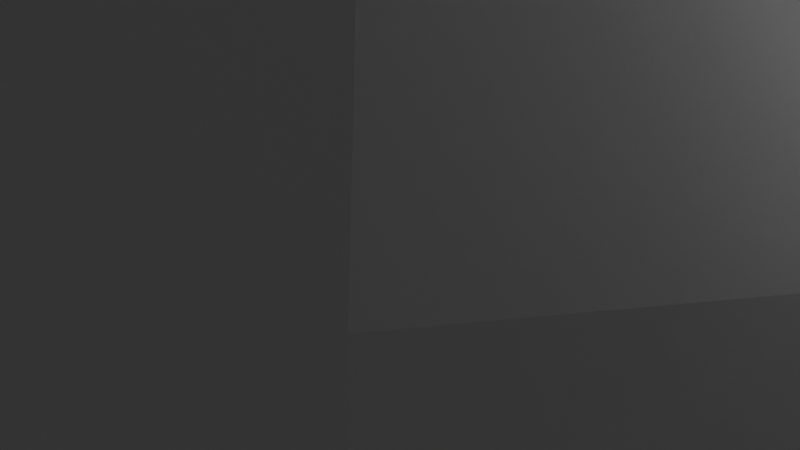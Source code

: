 # Source: 118652_autosave.blend  (saved by Blender 4.3.34; exported with 4.5.12 LTS)
import bpy
from mathutils import Matrix  # noqa: F401  (used for matrix-valued properties, if any)

bpy.ops.wm.read_factory_settings(use_empty=True)
scene = bpy.context.scene
scene.name = 'Scene'

# ---- collections
col_collection = bpy.data.collections.new('Collection'); scene.collection.children.link(col_collection)
col_reference = bpy.data.collections.new('reference'); scene.collection.children.link(col_reference)

# ---- world
world_world = bpy.data.worlds.new('World'); scene.world = world_world
world_world.use_nodes = True; world_world.node_tree.nodes.clear()
_N = world_world.node_tree.nodes; _L = world_world.node_tree.links
n0 = _N.new('ShaderNodeOutputWorld'); n0.name = 'World Output'; n0.location = (300, 300)
n1 = _N.new('ShaderNodeBackground'); n1.name = 'Background'; n1.location = (10, 300)
n1.inputs[0].default_value = (0.05088, 0.05088, 0.05088, 1.0)
_L.new(n1.outputs[0], n0.inputs[0])
n0.is_active_output = True
world_world.color = (0.05088, 0.05088, 0.05088)
world_world.sun_shadow_jitter_overblur = 0.0

# ---- cameras
cam_camera = bpy.data.cameras.new('Camera')
cam_camera.clip_end = 100.0
cam_camera.ortho_scale = 7.314

# ---- lights
light_light = bpy.data.lights.new('Light', 'POINT')
light_light.energy = 1000.0
light_light.shadow_soft_size = 0.1

# ---- meshes
me_sphere = bpy.data.meshes.new('Sphere')
me_sphere.from_pydata([(0.0, 4.95, 4.95), (0.0, 6.467, 2.679), (0.0, 7.0, 0.0), (0.0, 6.467, -2.679), (0.0, 2.679, -6.467), (1.025, 2.475, 6.467), (1.894, 4.573, 4.95), (2.475, 5.975, 2.679), (2.679, 6.467, 0.0), (2.475, 5.975, -2.679), (1.894, 4.573, -4.95), (1.025, 2.475, -6.467), (1.894, 1.894, 6.467), (3.5, 3.5, 4.95), (4.573, 4.573, 2.679), (4.95, 4.95, 0.0), (4.573, 4.573, -2.679), (3.5, 3.5, -4.95), (1.894, 1.894, -6.467), (2.475, 1.025, 6.467), (4.573, 1.894, 4.95), (5.975, 2.475, 2.679), (6.467, 2.679, 0.0), (5.975, 2.475, -2.679), (4.573, 1.894, -4.95), (2.475, 1.025, -6.467), (2.679, -3.576e-07, 6.467), (4.95, -7.153e-07, 4.95), (6.467, -1.192e-06, 2.679), (7.0, -1.192e-06, 0.0), (6.467, -1.192e-06, -2.679), (4.95, -7.153e-07, -4.95), (2.679, -3.576e-07, -6.467), (2.475, -1.025, 6.467), (4.573, -1.894, 4.95), (5.975, -2.475, 2.679), (6.467, -2.679, 0.0), (5.975, -2.475, -2.679), (4.573, -1.894, -4.95), (2.475, -1.025, -6.467), (1.894, -1.894, 6.467), (3.5, -3.5, 4.95), (4.573, -4.573, 2.679), (4.95, -4.95, 0.0), (4.573, -4.573, -2.679), (3.5, -3.5, -4.95), (1.894, -1.894, -6.467), (1.025, -2.475, 6.467), (1.894, -4.573, 4.95), (2.475, -5.975, 2.679), (2.679, -6.467, 0.0), (2.475, -5.975, -2.679), (1.894, -4.573, -4.95), (1.025, -2.475, -6.467), (-7.749e-07, -2.679, 6.467), (-1.669e-06, -4.95, 4.95), (-2.623e-06, -6.467, 2.679), (-2.623e-06, -7.0, 0.0), (-2.623e-06, -6.467, -2.679), (-1.669e-06, -4.95, -4.95), (-7.749e-07, -2.679, -6.467), (0.0, 0.0, -7.0), (0.0, 0.0, 7.0), (-1.025, -2.475, 6.467), (-1.894, -4.573, 4.95), (-2.475, -5.975, 2.679), (-2.679, -6.467, 0.0), (-2.475, -5.975, -2.679), (-1.894, -4.573, -4.95), (-1.025, -2.475, -6.467), (-1.894, -1.894, 6.467), (-3.5, -3.5, 4.95), (-4.573, -4.573, 2.679), (-4.95, -4.95, 0.0), (-4.573, -4.573, -2.679), (-3.5, -3.5, -4.95), (-1.894, -1.894, -6.467), (-2.475, -1.025, 6.467), (-4.573, -1.894, 4.95), (-5.975, -2.475, 2.679), (-6.467, -2.679, 0.0), (-5.975, -2.475, -2.679), (-4.573, -1.894, -4.95), (-2.475, -1.025, -6.467), (-2.679, 1.192e-06, 6.467), (-4.95, 2.503e-06, 4.95), (-6.467, 2.861e-06, 2.679), (-7.0, 3.338e-06, 0.0), (-6.467, 2.861e-06, -2.679), (-4.95, 2.503e-06, -4.95), (-2.679, 1.192e-06, -6.467), (-2.475, 1.025, 6.467), (-4.573, 1.894, 4.95), (-5.975, 2.475, 2.679), (-6.467, 2.679, 0.0), (-5.975, 2.475, -2.679), (-4.573, 1.894, -4.95), (-2.475, 1.025, -6.467), (-1.894, 1.894, 6.467), (-3.5, 3.5, 4.95), (-4.573, 4.573, 2.679), (-4.95, 4.95, 0.0), (-4.573, 4.573, -2.679), (-3.5, 3.5, -4.95), (-1.894, 1.894, -6.467), (-1.025, 2.475, 6.467), (-1.894, 4.573, 4.95), (-2.475, 5.975, 2.679), (-2.679, 6.467, 0.0), (-2.475, 5.975, -2.679), (-1.894, 4.573, -4.95), (-1.025, 2.475, -6.467), (1.49e-06, 2.679, 6.467), (3.099e-06, 4.95, -4.95)], [], [(61, 4, 11), (113, 3, 9, 10), (2, 1, 7, 8), (0, 112, 5, 6), (4, 113, 10, 11), (3, 2, 8, 9), (1, 0, 6, 7), (112, 62, 5), (6, 5, 12, 13), (11, 10, 17, 18), (9, 8, 15, 16), (7, 6, 13, 14), (5, 62, 12), (61, 11, 18), (10, 9, 16, 17), (8, 7, 14, 15), (18, 17, 24, 25), (16, 15, 22, 23), (14, 13, 20, 21), (12, 62, 19), (61, 18, 25), (17, 16, 23, 24), (15, 14, 21, 22), (13, 12, 19, 20), (19, 62, 26), (61, 25, 32), (24, 23, 30, 31), (22, 21, 28, 29), (20, 19, 26, 27), (25, 24, 31, 32), (23, 22, 29, 30), (21, 20, 27, 28), (31, 30, 37, 38), (29, 28, 35, 36), (27, 26, 33, 34), (32, 31, 38, 39), (30, 29, 36, 37), (28, 27, 34, 35), (26, 62, 33), (61, 32, 39), (39, 38, 45, 46), (37, 36, 43, 44), (35, 34, 41, 42), (33, 62, 40), (61, 39, 46), (38, 37, 44, 45), (36, 35, 42, 43), (34, 33, 40, 41), (44, 43, 50, 51), (42, 41, 48, 49), (40, 62, 47), (61, 46, 53), (45, 44, 51, 52), (43, 42, 49, 50), (41, 40, 47, 48), (46, 45, 52, 53), (61, 53, 60), (52, 51, 58, 59), (50, 49, 56, 57), (48, 47, 54, 55), (53, 52, 59, 60), (51, 50, 57, 58), (49, 48, 55, 56), (47, 62, 54), (57, 56, 65, 66), (55, 54, 63, 64), (60, 59, 68, 69), (58, 57, 66, 67), (56, 55, 64, 65), (54, 62, 63), (61, 60, 69), (59, 58, 67, 68), (69, 68, 75, 76), (67, 66, 73, 74), (65, 64, 71, 72), (63, 62, 70), (61, 69, 76), (68, 67, 74, 75), (66, 65, 72, 73), (64, 63, 70, 71), (72, 71, 78, 79), (70, 62, 77), (61, 76, 83), (75, 74, 81, 82), (73, 72, 79, 80), (71, 70, 77, 78), (76, 75, 82, 83), (74, 73, 80, 81), (61, 83, 90), (82, 81, 88, 89), (80, 79, 86, 87), (78, 77, 84, 85), (83, 82, 89, 90), (81, 80, 87, 88), (79, 78, 85, 86), (77, 62, 84), (85, 84, 91, 92), (90, 89, 96, 97), (88, 87, 94, 95), (86, 85, 92, 93), (84, 62, 91), (61, 90, 97), (89, 88, 95, 96), (87, 86, 93, 94), (97, 96, 103, 104), (95, 94, 101, 102), (93, 92, 99, 100), (91, 62, 98), (61, 97, 104), (96, 95, 102, 103), (94, 93, 100, 101), (92, 91, 98, 99), (98, 62, 105), (61, 104, 111), (103, 102, 109, 110), (101, 100, 107, 108), (99, 98, 105, 106), (104, 103, 110, 111), (102, 101, 108, 109), (100, 99, 106, 107), (110, 109, 3, 113), (108, 107, 1, 2), (106, 105, 112, 0), (111, 110, 113, 4), (109, 108, 2, 3), (107, 106, 0, 1), (105, 62, 112), (61, 111, 4)])
_uv = me_sphere.uv_layers.new(name='UVMap')
_uv.uv.foreach_set('vector', [0.7188, 0.0, 0.75, 0.125, 0.6875, 0.125, 0.75, 0.25, 0.75, 0.375, 0.6875, 0.375, 0.6875, 0.25, 0.75, 0.5, 0.75, 0.625, 0.6875, 0.625, 0.6875, 0.5, 0.75, 0.75, 0.75, 0.875, 0.6875, 0.875, 0.6875, 0.75, 0.75, 0.125, 0.75, 0.25, 0.6875, 0.25, 0.6875, 0.125, 0.75, 0.375, 0.75, 0.5, 0.6875, 0.5, 0.6875, 0.375, 0.75, 0.625, 0.75, 0.75, 0.6875, 0.75, 0.6875, 0.625, 0.75, 0.875, 0.7187, 1.0, 0.6875, 0.875, 0.6875, 0.75, 0.6875, 0.875, 0.625, 0.875, 0.625, 0.75, 0.6875, 0.125, 0.6875, 0.25, 0.625, 0.25, 0.625, 0.125, 0.6875, 0.375, 0.6875, 0.5, 0.625, 0.5, 0.625, 0.375, 0.6875, 0.625, 0.6875, 0.75, 0.625, 0.75, 0.625, 0.625, 0.6875, 0.875, 0.6562, 1.0, 0.625, 0.875, 0.6562, 0.0, 0.6875, 0.125, 0.625, 0.125, 0.6875, 0.25, 0.6875, 0.375, 0.625, 0.375, 0.625, 0.25, 0.6875, 0.5, 0.6875, 0.625, 0.625, 0.625, 0.625, 0.5, 0.625, 0.125, 0.625, 0.25, 0.5625, 0.25, 0.5625, 0.125, 0.625, 0.375, 0.625, 0.5, 0.5625, 0.5, 0.5625, 0.375, 0.625, 0.625, 0.625, 0.75, 0.5625, 0.75, 0.5625, 0.625, 0.625, 0.875, 0.5938, 1.0, 0.5625, 0.875, 0.5938, 0.0, 0.625, 0.125, 0.5625, 0.125, 0.625, 0.25, 0.625, 0.375, 0.5625, 0.375, 0.5625, 0.25, 0.625, 0.5, 0.625, 0.625, 0.5625, 0.625, 0.5625, 0.5, 0.625, 0.75, 0.625, 0.875, 0.5625, 0.875, 0.5625, 0.75, 0.5625, 0.875, 0.5312, 1.0, 0.5, 0.875, 0.5312, 0.0, 0.5625, 0.125, 0.5, 0.125, 0.5625, 0.25, 0.5625, 0.375, 0.5, 0.375, 0.5, 0.25, 0.5625, 0.5, 0.5625, 0.625, 0.5, 0.625, 0.5, 0.5, 0.5625, 0.75, 0.5625, 0.875, 0.5, 0.875, 0.5, 0.75, 0.5625, 0.125, 0.5625, 0.25, 0.5, 0.25, 0.5, 0.125, 0.5625, 0.375, 0.5625, 0.5, 0.5, 0.5, 0.5, 0.375, 0.5625, 0.625, 0.5625, 0.75, 0.5, 0.75, 0.5, 0.625, 0.5, 0.25, 0.5, 0.375, 0.4375, 0.375, 0.4375, 0.25, 0.5, 0.5, 0.5, 0.625, 0.4375, 0.625, 0.4375, 0.5, 0.5, 0.75, 0.5, 0.875, 0.4375, 0.875, 0.4375, 0.75, 0.5, 0.125, 0.5, 0.25, 0.4375, 0.25, 0.4375, 0.125, 0.5, 0.375, 0.5, 0.5, 0.4375, 0.5, 0.4375, 0.375, 0.5, 0.625, 0.5, 0.75, 0.4375, 0.75, 0.4375, 0.625, 0.5, 0.875, 0.4687, 1.0, 0.4375, 0.875, 0.4687, 0.0, 0.5, 0.125, 0.4375, 0.125, 0.4375, 0.125, 0.4375, 0.25, 0.375, 0.25, 0.375, 0.125, 0.4375, 0.375, 0.4375, 0.5, 0.375, 0.5, 0.375, 0.375, 0.4375, 0.625, 0.4375, 0.75, 0.375, 0.75, 0.375, 0.625, 0.4375, 0.875, 0.4062, 1.0, 0.375, 0.875, 0.4062, 0.0, 0.4375, 0.125, 0.375, 0.125, 0.4375, 0.25, 0.4375, 0.375, 0.375, 0.375, 0.375, 0.25, 0.4375, 0.5, 0.4375, 0.625, 0.375, 0.625, 0.375, 0.5, 0.4375, 0.75, 0.4375, 0.875, 0.375, 0.875, 0.375, 0.75, 0.375, 0.375, 0.375, 0.5, 0.3125, 0.5, 0.3125, 0.375, 0.375, 0.625, 0.375, 0.75, 0.3125, 0.75, 0.3125, 0.625, 0.375, 0.875, 0.3437, 1.0, 0.3125, 0.875, 0.3437, 0.0, 0.375, 0.125, 0.3125, 0.125, 0.375, 0.25, 0.375, 0.375, 0.3125, 0.375, 0.3125, 0.25, 0.375, 0.5, 0.375, 0.625, 0.3125, 0.625, 0.3125, 0.5, 0.375, 0.75, 0.375, 0.875, 0.3125, 0.875, 0.3125, 0.75, 0.375, 0.125, 0.375, 0.25, 0.3125, 0.25, 0.3125, 0.125, 0.2812, 0.0, 0.3125, 0.125, 0.25, 0.125, 0.3125, 0.25, 0.3125, 0.375, 0.25, 0.375, 0.25, 0.25, 0.3125, 0.5, 0.3125, 0.625, 0.25, 0.625, 0.25, 0.5, 0.3125, 0.75, 0.3125, 0.875, 0.25, 0.875, 0.25, 0.75, 0.3125, 0.125, 0.3125, 0.25, 0.25, 0.25, 0.25, 0.125, 0.3125, 0.375, 0.3125, 0.5, 0.25, 0.5, 0.25, 0.375, 0.3125, 0.625, 0.3125, 0.75, 0.25, 0.75, 0.25, 0.625, 0.3125, 0.875, 0.2812, 1.0, 0.25, 0.875, 0.25, 0.5, 0.25, 0.625, 0.1875, 0.625, 0.1875, 0.5, 0.25, 0.75, 0.25, 0.875, 0.1875, 0.875, 0.1875, 0.75, 0.25, 0.125, 0.25, 0.25, 0.1875, 0.25, 0.1875, 0.125, 0.25, 0.375, 0.25, 0.5, 0.1875, 0.5, 0.1875, 0.375, 0.25, 0.625, 0.25, 0.75, 0.1875, 0.75, 0.1875, 0.625, 0.25, 0.875, 0.2187, 1.0, 0.1875, 0.875, 0.2187, 0.0, 0.25, 0.125, 0.1875, 0.125, 0.25, 0.25, 0.25, 0.375, 0.1875, 0.375, 0.1875, 0.25, 0.1875, 0.125, 0.1875, 0.25, 0.125, 0.25, 0.125, 0.125, 0.1875, 0.375, 0.1875, 0.5, 0.125, 0.5, 0.125, 0.375, 0.1875, 0.625, 0.1875, 0.75, 0.125, 0.75, 0.125, 0.625, 0.1875, 0.875, 0.1562, 1.0, 0.125, 0.875, 0.1562, 0.0, 0.1875, 0.125, 0.125, 0.125, 0.1875, 0.25, 0.1875, 0.375, 0.125, 0.375, 0.125, 0.25, 0.1875, 0.5, 0.1875, 0.625, 0.125, 0.625, 0.125, 0.5, 0.1875, 0.75, 0.1875, 0.875, 0.125, 0.875, 0.125, 0.75, 0.125, 0.625, 0.125, 0.75, 0.0625, 0.75, 0.0625, 0.625, 0.125, 0.875, 0.09375, 1.0, 0.0625, 0.875, 0.09375, 0.0, 0.125, 0.125, 0.0625, 0.125, 0.125, 0.25, 0.125, 0.375, 0.0625, 0.375, 0.0625, 0.25, 0.125, 0.5, 0.125, 0.625, 0.0625, 0.625, 0.0625, 0.5, 0.125, 0.75, 0.125, 0.875, 0.0625, 0.875, 0.0625, 0.75, 0.125, 0.125, 0.125, 0.25, 0.0625, 0.25, 0.0625, 0.125, 0.125, 0.375, 0.125, 0.5, 0.0625, 0.5, 0.0625, 0.375, 0.03125, 0.0, 0.0625, 0.125, 0.0, 0.125, 0.0625, 0.25, 0.0625, 0.375, 0.0, 0.375, 0.0, 0.25, 0.0625, 0.5, 0.0625, 0.625, 0.0, 0.625, 0.0, 0.5, 0.0625, 0.75, 0.0625, 0.875, 0.0, 0.875, 0.0, 0.75, 0.0625, 0.125, 0.0625, 0.25, 0.0, 0.25, 0.0, 0.125, 0.0625, 0.375, 0.0625, 0.5, 0.0, 0.5, 0.0, 0.375, 0.0625, 0.625, 0.0625, 0.75, 0.0, 0.75, 0.0, 0.625, 0.0625, 0.875, 0.03125, 1.0, 0.0, 0.875, 1.0, 0.75, 1.0, 0.875, 0.9375, 0.875, 0.9375, 0.75, 1.0, 0.125, 1.0, 0.25, 0.9375, 0.25, 0.9375, 0.125, 1.0, 0.375, 1.0, 0.5, 0.9375, 0.5, 0.9375, 0.375, 1.0, 0.625, 1.0, 0.75, 0.9375, 0.75, 0.9375, 0.625, 1.0, 0.875, 0.9687, 1.0, 0.9375, 0.875, 0.9687, 0.0, 1.0, 0.125, 0.9375, 0.125, 1.0, 0.25, 1.0, 0.375, 0.9375, 0.375, 0.9375, 0.25, 1.0, 0.5, 1.0, 0.625, 0.9375, 0.625, 0.9375, 0.5, 0.9375, 0.125, 0.9375, 0.25, 0.875, 0.25, 0.875, 0.125, 0.9375, 0.375, 0.9375, 0.5, 0.875, 0.5, 0.875, 0.375, 0.9375, 0.625, 0.9375, 0.75, 0.875, 0.75, 0.875, 0.625, 0.9375, 0.875, 0.9062, 1.0, 0.875, 0.875, 0.9062, 0.0, 0.9375, 0.125, 0.875, 0.125, 0.9375, 0.25, 0.9375, 0.375, 0.875, 0.375, 0.875, 0.25, 0.9375, 0.5, 0.9375, 0.625, 0.875, 0.625, 0.875, 0.5, 0.9375, 0.75, 0.9375, 0.875, 0.875, 0.875, 0.875, 0.75, 0.875, 0.875, 0.8437, 1.0, 0.8125, 0.875, 0.8437, 0.0, 0.875, 0.125, 0.8125, 0.125, 0.875, 0.25, 0.875, 0.375, 0.8125, 0.375, 0.8125, 0.25, 0.875, 0.5, 0.875, 0.625, 0.8125, 0.625, 0.8125, 0.5, 0.875, 0.75, 0.875, 0.875, 0.8125, 0.875, 0.8125, 0.75, 0.875, 0.125, 0.875, 0.25, 0.8125, 0.25, 0.8125, 0.125, 0.875, 0.375, 0.875, 0.5, 0.8125, 0.5, 0.8125, 0.375, 0.875, 0.625, 0.875, 0.75, 0.8125, 0.75, 0.8125, 0.625, 0.8125, 0.25, 0.8125, 0.375, 0.75, 0.375, 0.75, 0.25, 0.8125, 0.5, 0.8125, 0.625, 0.75, 0.625, 0.75, 0.5, 0.8125, 0.75, 0.8125, 0.875, 0.75, 0.875, 0.75, 0.75, 0.8125, 0.125, 0.8125, 0.25, 0.75, 0.25, 0.75, 0.125, 0.8125, 0.375, 0.8125, 0.5, 0.75, 0.5, 0.75, 0.375, 0.8125, 0.625, 0.8125, 0.75, 0.75, 0.75, 0.75, 0.625, 0.8125, 0.875, 0.7812, 1.0, 0.75, 0.875, 0.7812, 0.0, 0.8125, 0.125, 0.75, 0.125])
me_sphere.update()
me_plane = bpy.data.meshes.new('Plane')
me_plane.from_pydata([(7.875, -4.638e-08, -1.266), (7.875, -1.38e-07, -2.953), (7.724, -1.536, -1.266), (7.724, -1.536, -2.953), (7.276, -3.014, -1.266), (7.276, -3.014, -2.953), (6.548, -4.375, -1.266), (6.548, -4.375, -2.953), (5.568, -5.568, -1.266), (5.568, -5.568, -2.953), (4.375, -6.548, -1.266), (4.375, -6.548, -2.953), (3.014, -7.276, -1.266), (3.014, -7.276, -2.953), (1.536, -7.724, -1.266), (1.536, -7.724, -2.953), (1.056e-06, -7.875, -1.266), (1.089e-06, -7.875, -2.953), (7.312, -4.638e-08, -1.266), (7.312, -1.38e-07, -2.953), (7.172, -1.427, -1.266), (7.172, -1.427, -2.953), (6.756, -2.798, -1.266), (6.756, -2.798, -2.953), (6.08, -4.063, -1.266), (6.08, -4.063, -2.953), (5.171, -5.171, -1.266), (5.171, -5.171, -2.953), (4.063, -6.08, -1.266), (4.063, -6.08, -2.953), (2.798, -6.756, -1.266), (2.798, -6.756, -2.953), (1.427, -7.172, -1.266), (1.427, -7.172, -2.953), (8.171e-07, -7.313, -1.266), (8.337e-07, -7.313, -2.953), (7.312, 4.918e-08, 1.856e-15), (7.172, -1.427, 1.473e-07), (6.756, -2.798, 2.967e-07), (6.08, -4.063, 3.496e-07), (5.171, -5.171, 4.083e-07), (4.063, -6.08, 4.746e-07), (2.798, -6.756, 5.496e-07), (1.427, -7.172, 5.339e-07), (8.171e-07, -7.313, 5.286e-07)], [], [(0, 1, 3, 2), (2, 3, 5, 4), (4, 5, 7, 6), (6, 7, 9, 8), (8, 9, 11, 10), (10, 11, 13, 12), (12, 13, 15, 14), (14, 15, 17, 16), (1, 0, 18, 19), (19, 18, 20, 21), (21, 20, 22, 23), (23, 22, 24, 25), (25, 24, 26, 27), (27, 26, 28, 29), (29, 28, 30, 31), (31, 30, 32, 33), (33, 32, 34, 35), (17, 35, 34, 16), (2, 20, 18, 0), (4, 22, 20, 2), (6, 24, 22, 4), (8, 26, 24, 6), (10, 28, 26, 8), (12, 30, 28, 10), (14, 32, 30, 12), (16, 34, 32, 14), (1, 19, 21, 3), (3, 21, 23, 5), (5, 23, 25, 7), (7, 25, 27, 9), (9, 27, 29, 11), (11, 29, 31, 13), (13, 31, 33, 15), (15, 33, 35, 17), (26, 28, 41, 40), (32, 34, 44, 43), (22, 24, 39, 38), (28, 30, 42, 41), (18, 20, 37, 36), (24, 26, 40, 39), (30, 32, 43, 42), (20, 22, 38, 37)])
_uv = me_plane.uv_layers.new(name='UVMap')
_uv.uv.foreach_set('vector', [0.0, 0.0, 0.0, 0.0, 0.0, 0.0, 0.0, 0.0, 0.0, 0.0, 0.0, 0.0, 0.0, 0.0, 0.0, 0.0, 0.0, 0.0, 0.0, 0.0, 0.0, 0.0, 0.0, 0.0, 0.0, 0.0, 0.0, 0.0, 0.0, 0.0, 0.0, 0.0, 0.0, 0.0, 0.0, 0.0, 0.0, 0.0, 0.0, 0.0, 0.0, 0.0, 0.0, 0.0, 0.0, 0.0, 0.0, 0.0, 0.0, 0.0, 0.0, 0.0, 0.0, 0.0, 0.0, 0.0, 0.0, 0.0, 0.0, 0.0, 0.0, 0.0, 0.0, 0.0, 0.0, 0.0, 0.0, 0.0, 0.0, 0.0, 0.0, 0.0, 0.0, 0.0, 0.0, 0.0, 0.0, 0.0, 0.0, 0.0, 0.0, 0.0, 0.0, 0.0, 0.0, 0.0, 0.0, 0.0, 0.0, 0.0, 0.0, 0.0, 0.0, 0.0, 0.0, 0.0, 0.0, 0.0, 0.0, 0.0, 0.0, 0.0, 0.0, 0.0, 0.0, 0.0, 0.0, 0.0, 0.0, 0.0, 0.0, 0.0, 0.0, 0.0, 0.0, 0.0, 0.0, 0.0, 0.0, 0.0, 0.0, 0.0, 0.0, 0.0, 0.0, 0.0, 0.0, 0.0, 0.0, 0.0, 0.0, 0.0, 0.0, 0.0, 0.0, 0.0, 0.0, 0.0, 0.0, 0.0, 0.0, 0.0, 0.0, 0.0, 0.0, 0.0, 0.0, 0.0, 0.0, 0.0, 0.0, 0.0, 0.0, 0.0, 0.0, 0.0, 0.0, 0.0, 0.0, 0.0, 0.0, 0.0, 0.0, 0.0, 0.0, 0.0, 0.0, 0.0, 0.0, 0.0, 0.0, 0.0, 0.0, 0.0, 0.0, 0.0, 0.0, 0.0, 0.0, 0.0, 0.0, 0.0, 0.0, 0.0, 0.0, 0.0, 0.0, 0.0, 0.0, 0.0, 0.0, 0.0, 0.0, 0.0, 0.0, 0.0, 0.0, 0.0, 0.0, 0.0, 0.0, 0.0, 0.0, 0.0, 0.0, 0.0, 0.0, 0.0, 0.0, 0.0, 0.0, 0.0, 0.0, 0.0, 0.0, 0.0, 0.0, 0.0, 0.0, 0.0, 0.0, 0.0, 0.0, 0.0, 0.0, 0.0, 0.0, 0.0, 0.0, 0.0, 0.0, 0.0, 0.0, 0.0, 0.0, 0.0, 0.0, 0.0, 0.0, 0.0, 0.0, 0.0, 0.0, 0.0, 0.0, 0.0, 0.0, 0.0, 0.0, 0.0, 0.0, 0.0, 0.0, 0.0, 0.0, 0.0, 0.0, 0.0, 0.0, 0.0, 0.0, 0.0, 0.0, 0.0, 0.0, 0.0, 0.0, 0.0, 0.0, 0.0, 0.0, 0.0, 0.0, 0.0, 0.0, 0.0, 0.0, 0.0, 0.0, 0.0, 0.0, 0.0, 0.0, 0.0, 0.0, 0.0, 0.0, 0.0, 0.0, 0.0, 0.0, 0.0, 0.0, 0.0, 0.0, 0.0, 0.0, 0.0, 0.0, 0.0, 0.0, 0.0, 0.0, 0.0, 0.0, 0.0, 0.0, 0.0, 0.0, 0.0, 0.0, 0.0, 0.0, 0.0, 0.0, 0.0, 0.0, 0.0, 0.0, 0.0, 0.0, 0.0, 0.0, 0.0, 0.0, 0.0, 0.0, 0.0, 0.0, 0.0, 0.0, 0.0, 0.0, 0.0, 0.0, 0.0])
me_plane.update()
me_lens = bpy.data.meshes.new('Lens')
me_lens.from_pydata([(0.0, 0.574, -1.386), (0.0, 0.0, -4.193), (0.0, -0.574, -1.386), (0.0, -1.386, -0.574), (0.2197, 1.386, -0.5303), (0.4059, 1.061, -0.9799), (0.5303, 0.574, -1.28), (1.605, 0.0, -3.874), (0.5303, -0.574, -1.28), (0.4059, -1.061, -0.9799), (0.2197, -1.386, -0.5303), (0.4059, 1.386, -0.4059), (0.75, 1.061, -0.75), (0.9799, 0.574, -0.9799), (2.965, 0.0, -2.965), (0.9799, -0.574, -0.9799), (0.75, -1.061, -0.75), (0.4059, -1.386, -0.4059), (0.5303, 1.386, -0.2197), (0.9799, 1.061, -0.4059), (1.28, 0.574, -0.5303), (3.874, 0.0, -1.605), (1.28, -0.574, -0.5303), (0.9799, -1.061, -0.4059), (0.5303, -1.386, -0.2197), (0.574, 1.386, 0.0), (1.061, 1.061, 0.0), (1.386, 0.574, 0.0), (4.193, 0.0, 1e-06), (1.386, -0.574, 0.0), (1.061, -1.061, 0.0), (0.574, -1.386, 0.0), (0.5303, 1.386, 0.2197), (0.9799, 1.061, 0.4059), (1.28, 0.574, 0.5303), (3.874, 0.0, 1.605), (1.28, -0.574, 0.5303), (0.9799, -1.061, 0.4059), (0.5303, -1.386, 0.2197), (0.4059, 1.386, 0.4059), (0.75, 1.061, 0.75), (0.9799, 0.574, 0.9799), (2.965, 0.0, 2.965), (0.9799, -0.574, 0.9799), (0.75, -1.061, 0.75), (0.4059, -1.386, 0.4059), (0.2197, 1.386, 0.5303), (0.4059, 1.061, 0.9799), (0.5303, 0.574, 1.28), (1.605, 0.0, 3.874), (0.5303, -0.574, 1.28), (0.4059, -1.061, 0.9799), (0.2197, -1.386, 0.5303), (0.0, 1.386, 0.574), (0.0, 1.061, 1.061), (0.0, 0.574, 1.386), (-1e-06, 0.0, 4.193), (0.0, -0.574, 1.386), (0.0, -1.061, 1.061), (0.0, -1.386, 0.574), (0.0, -1.5, 0.0), (0.0, 1.5, 0.0), (-0.2197, 1.386, 0.5303), (-0.4059, 1.061, 0.9799), (-0.5303, 0.574, 1.28), (-1.605, 0.0, 3.874), (-0.5303, -0.574, 1.28), (-0.4059, -1.061, 0.9799), (-0.2197, -1.386, 0.5303), (-0.4059, 1.386, 0.4059), (-0.75, 1.061, 0.75), (-0.9799, 0.574, 0.9799), (-2.965, 0.0, 2.965), (-0.9799, -0.574, 0.9799), (-0.75, -1.061, 0.75), (-0.4059, -1.386, 0.4059), (-0.5303, 1.386, 0.2197), (-0.9799, 1.061, 0.4059), (-1.28, 0.574, 0.5303), (-3.874, 0.0, 1.605), (-1.28, -0.574, 0.5303), (-0.9799, -1.061, 0.4059), (-0.5303, -1.386, 0.2197), (-0.574, 1.386, 0.0), (-1.061, 1.061, 0.0), (-1.386, 0.574, -1e-06), (-4.193, 0.0, -1e-06), (-1.386, -0.574, -1e-06), (-1.061, -1.061, 0.0), (-0.574, -1.386, 0.0), (-0.5303, 1.386, -0.2197), (-0.9799, 1.061, -0.4059), (-1.28, 0.574, -0.5303), (-3.874, 0.0, -1.605), (-1.28, -0.574, -0.5303), (-0.9799, -1.061, -0.4059), (-0.5303, -1.386, -0.2197), (-0.4059, 1.386, -0.4059), (-0.75, 1.061, -0.75), (-0.9799, 0.574, -0.9799), (-2.965, 0.0, -2.965), (-0.9799, -0.574, -0.9799), (-0.75, -1.061, -0.75), (-0.4059, -1.386, -0.4059), (-0.2197, 1.386, -0.5303), (-0.4059, 1.061, -0.9799), (-0.5303, 0.574, -1.28), (-1.605, 0.0, -3.874), (-0.5303, -0.574, -1.28), (-0.4059, -1.061, -0.9799), (-0.2197, -1.386, -0.5303), (0.0, 1.386, -0.574), (0.0, 1.061, -1.061), (0.0, -1.061, -1.061), (0.0, 0.287, -1.722), (0.6591, 0.287, -1.591), (1.218, 0.287, -1.218), (1.591, 0.287, -0.6591), (1.722, 0.287, 0.0), (1.591, 0.287, 0.6591), (1.218, 0.287, 1.218), (0.6591, 0.287, 1.591), (0.0, 0.287, 1.722), (-0.6591, 0.287, 1.591), (-1.218, 0.287, 1.218), (-1.591, 0.287, 0.6591), (-1.722, 0.287, -1e-06), (-1.591, 0.287, -0.6591), (-1.218, 0.287, -1.218), (-0.6591, 0.287, -1.591), (0.0, -0.287, -1.722), (0.6591, -0.287, -1.591), (1.218, -0.287, -1.218), (1.591, -0.287, -0.6591), (1.722, -0.287, 0.0), (1.591, -0.287, 0.6591), (1.218, -0.287, 1.218), (0.6591, -0.287, 1.591), (0.0, -0.287, 1.722), (-0.6591, -0.287, 1.591), (-1.218, -0.287, 1.218), (-1.591, -0.287, 0.6591), (-1.722, -0.287, -1e-06), (-1.591, -0.287, -0.6591), (-1.218, -0.287, -1.218), (-0.6591, -0.287, -1.591), (0.0, 0.1435, -2.279), (0.8721, 0.1435, -2.105), (1.611, 0.1435, -1.611), (2.105, 0.1435, -0.8721), (2.279, 0.1435, 0.0), (2.105, 0.1435, 0.8721), (1.611, 0.1435, 1.611), (0.8721, 0.1435, 2.105), (-1e-06, 0.1435, 2.279), (-0.8721, 0.1435, 2.105), (-1.611, 0.1435, 1.611), (-2.105, 0.1435, 0.8721), (-2.279, 0.1435, -1e-06), (-2.105, 0.1435, -0.8721), (-1.611, 0.1435, -1.611), (-0.8721, 0.1435, -2.105), (0.0, -0.1435, -2.279), (0.8721, -0.1435, -2.105), (1.611, -0.1435, -1.611), (2.105, -0.1435, -0.8721), (2.279, -0.1435, 0.0), (2.105, -0.1435, 0.8721), (1.611, -0.1435, 1.611), (0.8721, -0.1435, 2.105), (-1e-06, -0.1435, 2.279), (-0.8721, -0.1435, 2.105), (-1.611, -0.1435, 1.611), (-2.105, -0.1435, 0.8721), (-2.279, -0.1435, -1e-06), (-2.105, -0.1435, -0.8721), (-1.611, -0.1435, -1.611), (-0.8721, -0.1435, -2.105)], [], [(162, 7, 1), (6, 112, 0), (111, 4, 61), (60, 10, 3), (9, 2, 113), (115, 0, 114), (112, 4, 111), (10, 113, 3), (60, 17, 10), (9, 15, 8), (116, 6, 115), (12, 4, 5), (17, 9, 10), (164, 7, 163), (13, 5, 6), (4, 11, 61), (19, 11, 12), (24, 16, 17), (165, 14, 164), (20, 12, 13), (11, 18, 61), (60, 24, 17), (16, 22, 15), (117, 13, 116), (24, 30, 23), (166, 21, 165), (27, 19, 20), (18, 25, 61), (60, 31, 24), (30, 22, 23), (117, 27, 20), (26, 18, 19), (25, 32, 61), (60, 38, 31), (37, 29, 30), (118, 34, 27), (33, 25, 26), (38, 30, 31), (167, 28, 166), (27, 33, 26), (44, 36, 37), (120, 34, 119), (40, 32, 33), (38, 44, 37), (168, 35, 167), (34, 40, 33), (32, 39, 61), (60, 45, 38), (52, 44, 45), (169, 42, 168), (48, 40, 41), (39, 46, 61), (60, 52, 45), (51, 43, 44), (121, 41, 120), (47, 39, 40), (170, 49, 169), (48, 54, 47), (46, 53, 61), (60, 59, 52), (58, 50, 51), (122, 48, 121), (47, 53, 46), (52, 58, 51), (60, 68, 59), (67, 57, 58), (123, 55, 122), (63, 53, 54), (68, 58, 59), (171, 56, 170), (55, 63, 54), (53, 62, 61), (124, 64, 123), (63, 69, 62), (75, 67, 68), (172, 65, 171), (71, 63, 64), (62, 69, 61), (60, 75, 68), (74, 66, 67), (82, 74, 75), (173, 72, 172), (78, 70, 71), (69, 76, 61), (60, 82, 75), (81, 73, 74), (125, 71, 124), (70, 76, 69), (78, 84, 77), (76, 83, 61), (60, 89, 82), (88, 80, 81), (126, 78, 125), (84, 76, 77), (89, 81, 82), (173, 86, 79), (60, 96, 89), (95, 87, 88), (127, 85, 126), (91, 83, 84), (96, 88, 89), (175, 86, 174), (85, 91, 84), (83, 90, 61), (98, 90, 91), (96, 102, 95), (176, 93, 175), (99, 91, 92), (90, 97, 61), (60, 103, 96), (102, 94, 95), (128, 92, 127), (110, 102, 103), (176, 107, 100), (106, 98, 99), (97, 104, 61), (60, 110, 103), (102, 108, 101), (129, 99, 128), (105, 97, 98), (104, 111, 61), (60, 3, 110), (113, 108, 109), (129, 0, 106), (105, 111, 104), (3, 109, 110), (162, 107, 177), (0, 105, 106), (161, 114, 129), (161, 128, 160), (160, 127, 159), (159, 126, 158), (158, 125, 157), (157, 124, 156), (156, 123, 155), (155, 122, 154), (154, 121, 153), (152, 121, 120), (151, 120, 119), (151, 118, 150), (149, 118, 117), (149, 116, 148), (147, 116, 115), (147, 114, 146), (2, 145, 108), (108, 144, 101), (94, 144, 143), (87, 143, 142), (87, 141, 80), (73, 141, 140), (73, 139, 66), (66, 138, 57), (50, 138, 137), (43, 137, 136), (43, 135, 36), (36, 134, 29), (29, 133, 22), (22, 132, 15), (15, 131, 8), (2, 131, 130), (7, 146, 1), (14, 147, 7), (21, 148, 14), (28, 149, 21), (35, 150, 28), (35, 152, 151), (49, 152, 42), (56, 153, 49), (65, 154, 56), (65, 156, 155), (79, 156, 72), (86, 157, 79), (93, 158, 86), (100, 159, 93), (107, 160, 100), (107, 146, 161), (130, 177, 145), (144, 177, 176), (143, 176, 175), (143, 174, 142), (141, 174, 173), (141, 172, 140), (139, 172, 171), (139, 170, 138), (137, 170, 169), (137, 168, 136), (136, 167, 135), (134, 167, 166), (134, 165, 133), (133, 164, 132), (131, 164, 163), (130, 163, 162), (162, 163, 7), (6, 5, 112), (9, 8, 2), (115, 6, 0), (112, 5, 4), (10, 9, 113), (9, 16, 15), (116, 13, 6), (12, 11, 4), (17, 16, 9), (164, 14, 7), (13, 12, 5), (19, 18, 11), (24, 23, 16), (165, 21, 14), (20, 19, 12), (16, 23, 22), (117, 20, 13), (24, 31, 30), (166, 28, 21), (27, 26, 19), (30, 29, 22), (117, 118, 27), (26, 25, 18), (37, 36, 29), (118, 119, 34), (33, 32, 25), (38, 37, 30), (167, 35, 28), (27, 34, 33), (44, 43, 36), (120, 41, 34), (40, 39, 32), (38, 45, 44), (168, 42, 35), (34, 41, 40), (52, 51, 44), (169, 49, 42), (48, 47, 40), (51, 50, 43), (121, 48, 41), (47, 46, 39), (170, 56, 49), (48, 55, 54), (58, 57, 50), (122, 55, 48), (47, 54, 53), (52, 59, 58), (67, 66, 57), (123, 64, 55), (63, 62, 53), (68, 67, 58), (171, 65, 56), (55, 64, 63), (124, 71, 64), (63, 70, 69), (75, 74, 67), (172, 72, 65), (71, 70, 63), (74, 73, 66), (82, 81, 74), (173, 79, 72), (78, 77, 70), (81, 80, 73), (125, 78, 71), (70, 77, 76), (78, 85, 84), (88, 87, 80), (126, 85, 78), (84, 83, 76), (89, 88, 81), (173, 174, 86), (95, 94, 87), (127, 92, 85), (91, 90, 83), (96, 95, 88), (175, 93, 86), (85, 92, 91), (98, 97, 90), (96, 103, 102), (176, 100, 93), (99, 98, 91), (102, 101, 94), (128, 99, 92), (110, 109, 102), (176, 177, 107), (106, 105, 98), (102, 109, 108), (129, 106, 99), (105, 104, 97), (113, 2, 108), (129, 114, 0), (105, 112, 111), (3, 113, 109), (162, 1, 107), (0, 112, 105), (161, 146, 114), (161, 129, 128), (160, 128, 127), (159, 127, 126), (158, 126, 125), (157, 125, 124), (156, 124, 123), (155, 123, 122), (154, 122, 121), (152, 153, 121), (151, 152, 120), (151, 119, 118), (149, 150, 118), (149, 117, 116), (147, 148, 116), (147, 115, 114), (2, 130, 145), (108, 145, 144), (94, 101, 144), (87, 94, 143), (87, 142, 141), (73, 80, 141), (73, 140, 139), (66, 139, 138), (50, 57, 138), (43, 50, 137), (43, 136, 135), (36, 135, 134), (29, 134, 133), (22, 133, 132), (15, 132, 131), (2, 8, 131), (7, 147, 146), (14, 148, 147), (21, 149, 148), (28, 150, 149), (35, 151, 150), (35, 42, 152), (49, 153, 152), (56, 154, 153), (65, 155, 154), (65, 72, 156), (79, 157, 156), (86, 158, 157), (93, 159, 158), (100, 160, 159), (107, 161, 160), (107, 1, 146), (130, 162, 177), (144, 145, 177), (143, 144, 176), (143, 175, 174), (141, 142, 174), (141, 173, 172), (139, 140, 172), (139, 171, 170), (137, 138, 170), (137, 169, 168), (136, 168, 167), (134, 135, 167), (134, 166, 165), (133, 165, 164), (131, 132, 164), (130, 131, 163)])
me_lens.polygons.foreach_set('use_smooth', [True] * 352)
_k = set([(1, 7), (1, 107), (7, 14), (14, 21), (21, 28), (28, 35), (35, 42), (42, 49), (49, 56), (56, 65), (65, 72), (72, 79), (79, 86), (86, 93), (93, 100), (100, 107)])
me_lens.attributes.new('sharp_edge', 'BOOLEAN', 'EDGE').data.foreach_set('value', [ (min(e.vertices), max(e.vertices)) in _k for e in me_lens.edges])
_uv = me_lens.uv_layers.new(name='UVMap')
_uv.uv.foreach_set('vector', [0.75, 0.4688, 0.6875, 0.5, 0.75, 0.5, 0.6875, 0.625, 0.75, 0.75, 0.75, 0.625, 0.75, 0.875, 0.6875, 0.875, 0.7188, 1.0, 0.7188, 0.0, 0.6875, 0.125, 0.75, 0.125, 0.6875, 0.25, 0.75, 0.375, 0.75, 0.25, 0.6875, 0.5625, 0.75, 0.625, 0.75, 0.5625, 0.75, 0.75, 0.6875, 0.875, 0.75, 0.875, 0.6875, 0.125, 0.75, 0.25, 0.75, 0.125, 0.6562, 0.0, 0.625, 0.125, 0.6875, 0.125, 0.6875, 0.25, 0.625, 0.375, 0.6875, 0.375, 0.625, 0.5625, 0.6875, 0.625, 0.6875, 0.5625, 0.625, 0.75, 0.6875, 0.875, 0.6875, 0.75, 0.625, 0.125, 0.6875, 0.25, 0.6875, 0.125, 0.625, 0.4688, 0.6875, 0.5, 0.6875, 0.4688, 0.625, 0.625, 0.6875, 0.75, 0.6875, 0.625, 0.6875, 0.875, 0.625, 0.875, 0.6562, 1.0, 0.5625, 0.75, 0.625, 0.875, 0.625, 0.75, 0.5625, 0.125, 0.625, 0.25, 0.625, 0.125, 0.5625, 0.4688, 0.625, 0.5, 0.625, 0.4688, 0.5625, 0.625, 0.625, 0.75, 0.625, 0.625, 0.625, 0.875, 0.5625, 0.875, 0.5938, 1.0, 0.5938, 0.0, 0.5625, 0.125, 0.625, 0.125, 0.625, 0.25, 0.5625, 0.375, 0.625, 0.375, 0.5625, 0.5625, 0.625, 0.625, 0.625, 0.5625, 0.5625, 0.125, 0.5, 0.25, 0.5625, 0.25, 0.5, 0.4688, 0.5625, 0.5, 0.5625, 0.4688, 0.5, 0.625, 0.5625, 0.75, 0.5625, 0.625, 0.5625, 0.875, 0.5, 0.875, 0.5312, 1.0, 0.5312, 0.0, 0.5, 0.125, 0.5625, 0.125, 0.5, 0.25, 0.5625, 0.375, 0.5625, 0.25, 0.5625, 0.5625, 0.5, 0.625, 0.5625, 0.625, 0.5, 0.75, 0.5625, 0.875, 0.5625, 0.75, 0.5, 0.875, 0.4375, 0.875, 0.4688, 1.0, 0.4688, 0.0, 0.4375, 0.125, 0.5, 0.125, 0.4375, 0.25, 0.5, 0.375, 0.5, 0.25, 0.5, 0.5625, 0.4375, 0.625, 0.5, 0.625, 0.4375, 0.75, 0.5, 0.875, 0.5, 0.75, 0.4375, 0.125, 0.5, 0.25, 0.5, 0.125, 0.4375, 0.4688, 0.5, 0.5, 0.5, 0.4688, 0.5, 0.625, 0.4375, 0.75, 0.5, 0.75, 0.375, 0.25, 0.4375, 0.375, 0.4375, 0.25, 0.375, 0.5625, 0.4375, 0.625, 0.4375, 0.5625, 0.375, 0.75, 0.4375, 0.875, 0.4375, 0.75, 0.4375, 0.125, 0.375, 0.25, 0.4375, 0.25, 0.375, 0.4688, 0.4375, 0.5, 0.4375, 0.4688, 0.4375, 0.625, 0.375, 0.75, 0.4375, 0.75, 0.4375, 0.875, 0.375, 0.875, 0.4062, 1.0, 0.4062, 0.0, 0.375, 0.125, 0.4375, 0.125, 0.3125, 0.125, 0.375, 0.25, 0.375, 0.125, 0.3125, 0.4688, 0.375, 0.5, 0.375, 0.4688, 0.3125, 0.625, 0.375, 0.75, 0.375, 0.625, 0.375, 0.875, 0.3125, 0.875, 0.3438, 1.0, 0.3438, 0.0, 0.3125, 0.125, 0.375, 0.125, 0.3125, 0.25, 0.375, 0.375, 0.375, 0.25, 0.3125, 0.5625, 0.375, 0.625, 0.375, 0.5625, 0.3125, 0.75, 0.375, 0.875, 0.375, 0.75, 0.25, 0.4688, 0.3125, 0.5, 0.3125, 0.4688, 0.3125, 0.625, 0.25, 0.75, 0.3125, 0.75, 0.3125, 0.875, 0.25, 0.875, 0.2812, 1.0, 0.2812, 0.0, 0.25, 0.125, 0.3125, 0.125, 0.25, 0.25, 0.3125, 0.375, 0.3125, 0.25, 0.25, 0.5625, 0.3125, 0.625, 0.3125, 0.5625, 0.3125, 0.75, 0.25, 0.875, 0.3125, 0.875, 0.3125, 0.125, 0.25, 0.25, 0.3125, 0.25, 0.2188, 0.0, 0.1875, 0.125, 0.25, 0.125, 0.1875, 0.25, 0.25, 0.375, 0.25, 0.25, 0.1875, 0.5625, 0.25, 0.625, 0.25, 0.5625, 0.1875, 0.75, 0.25, 0.875, 0.25, 0.75, 0.1875, 0.125, 0.25, 0.25, 0.25, 0.125, 0.1875, 0.4688, 0.25, 0.5, 0.25, 0.4688, 0.25, 0.625, 0.1875, 0.75, 0.25, 0.75, 0.25, 0.875, 0.1875, 0.875, 0.2188, 1.0, 0.125, 0.5625, 0.1875, 0.625, 0.1875, 0.5625, 0.1875, 0.75, 0.125, 0.875, 0.1875, 0.875, 0.125, 0.125, 0.1875, 0.25, 0.1875, 0.125, 0.125, 0.4688, 0.1875, 0.5, 0.1875, 0.4688, 0.125, 0.625, 0.1875, 0.75, 0.1875, 0.625, 0.1875, 0.875, 0.125, 0.875, 0.1562, 1.0, 0.1562, 0.0, 0.125, 0.125, 0.1875, 0.125, 0.125, 0.25, 0.1875, 0.375, 0.1875, 0.25, 0.0625, 0.125, 0.125, 0.25, 0.125, 0.125, 0.0625, 0.4688, 0.125, 0.5, 0.125, 0.4688, 0.0625, 0.625, 0.125, 0.75, 0.125, 0.625, 0.125, 0.875, 0.0625, 0.875, 0.09375, 1.0, 0.09375, 0.0, 0.0625, 0.125, 0.125, 0.125, 0.0625, 0.25, 0.125, 0.375, 0.125, 0.25, 0.0625, 0.5625, 0.125, 0.625, 0.125, 0.5625, 0.125, 0.75, 0.0625, 0.875, 0.125, 0.875, 0.0625, 0.625, 0.0, 0.75, 0.0625, 0.75, 0.0625, 0.875, 0.0, 0.875, 0.03125, 1.0, 0.03125, 0.0, 0.0, 0.125, 0.0625, 0.125, 0.0, 0.25, 0.0625, 0.375, 0.0625, 0.25, 0.0, 0.5625, 0.0625, 0.625, 0.0625, 0.5625, 0.0, 0.75, 0.0625, 0.875, 0.0625, 0.75, 0.0, 0.125, 0.0625, 0.25, 0.0625, 0.125, 0.0625, 0.4688, 0.0, 0.5, 0.0625, 0.5, 0.9688, 0.0, 0.9375, 0.125, 1.0, 0.125, 0.9375, 0.25, 1.0, 0.375, 1.0, 0.25, 0.9375, 0.5625, 1.0, 0.625, 1.0, 0.5625, 0.9375, 0.75, 1.0, 0.875, 1.0, 0.75, 0.9375, 0.125, 1.0, 0.25, 1.0, 0.125, 0.9375, 0.4688, 1.0, 0.5, 1.0, 0.4688, 1.0, 0.625, 0.9375, 0.75, 1.0, 0.75, 1.0, 0.875, 0.9375, 0.875, 0.9688, 1.0, 0.875, 0.75, 0.9375, 0.875, 0.9375, 0.75, 0.9375, 0.125, 0.875, 0.25, 0.9375, 0.25, 0.875, 0.4688, 0.9375, 0.5, 0.9375, 0.4688, 0.875, 0.625, 0.9375, 0.75, 0.9375, 0.625, 0.9375, 0.875, 0.875, 0.875, 0.9062, 1.0, 0.9062, 0.0, 0.875, 0.125, 0.9375, 0.125, 0.875, 0.25, 0.9375, 0.375, 0.9375, 0.25, 0.875, 0.5625, 0.9375, 0.625, 0.9375, 0.5625, 0.8125, 0.125, 0.875, 0.25, 0.875, 0.125, 0.875, 0.4688, 0.8125, 0.5, 0.875, 0.5, 0.8125, 0.625, 0.875, 0.75, 0.875, 0.625, 0.875, 0.875, 0.8125, 0.875, 0.8438, 1.0, 0.8438, 0.0, 0.8125, 0.125, 0.875, 0.125, 0.875, 0.25, 0.8125, 0.375, 0.875, 0.375, 0.8125, 0.5625, 0.875, 0.625, 0.875, 0.5625, 0.8125, 0.75, 0.875, 0.875, 0.875, 0.75, 0.8125, 0.875, 0.75, 0.875, 0.7812, 1.0, 0.7812, 0.0, 0.75, 0.125, 0.8125, 0.125, 0.75, 0.25, 0.8125, 0.375, 0.8125, 0.25, 0.8125, 0.5625, 0.75, 0.625, 0.8125, 0.625, 0.8125, 0.75, 0.75, 0.875, 0.8125, 0.875, 0.75, 0.125, 0.8125, 0.25, 0.8125, 0.125, 0.75, 0.4688, 0.8125, 0.5, 0.8125, 0.4688, 0.75, 0.625, 0.8125, 0.75, 0.8125, 0.625, 0.8125, 0.5312, 0.75, 0.5625, 0.8125, 0.5625, 0.8125, 0.5312, 0.875, 0.5625, 0.875, 0.5312, 0.875, 0.5312, 0.9375, 0.5625, 0.9375, 0.5312, 0.9375, 0.5312, 1.0, 0.5625, 1.0, 0.5312, 0.0, 0.5312, 0.0625, 0.5625, 0.0625, 0.5312, 0.0625, 0.5312, 0.125, 0.5625, 0.125, 0.5312, 0.125, 0.5312, 0.1875, 0.5625, 0.1875, 0.5312, 0.1875, 0.5312, 0.25, 0.5625, 0.25, 0.5312, 0.25, 0.5312, 0.3125, 0.5625, 0.3125, 0.5312, 0.375, 0.5312, 0.3125, 0.5625, 0.375, 0.5625, 0.4375, 0.5312, 0.375, 0.5625, 0.4375, 0.5625, 0.4375, 0.5312, 0.5, 0.5625, 0.5, 0.5312, 0.5625, 0.5312, 0.5, 0.5625, 0.5625, 0.5625, 0.5625, 0.5312, 0.625, 0.5625, 0.625, 0.5312, 0.6875, 0.5312, 0.625, 0.5625, 0.6875, 0.5625, 0.6875, 0.5312, 0.75, 0.5625, 0.75, 0.5312, 0.75, 0.375, 0.8125, 0.4375, 0.8125, 0.375, 0.8125, 0.375, 0.875, 0.4375, 0.875, 0.375, 0.9375, 0.375, 0.875, 0.4375, 0.9375, 0.4375, 1.0, 0.375, 0.9375, 0.4375, 1.0, 0.4375, 0.0, 0.375, 0.0625, 0.4375, 0.0625, 0.375, 0.125, 0.375, 0.0625, 0.4375, 0.125, 0.4375, 0.125, 0.375, 0.1875, 0.4375, 0.1875, 0.375, 0.1875, 0.375, 0.25, 0.4375, 0.25, 0.375, 0.3125, 0.375, 0.25, 0.4375, 0.3125, 0.4375, 0.375, 0.375, 0.3125, 0.4375, 0.375, 0.4375, 0.375, 0.375, 0.4375, 0.4375, 0.4375, 0.375, 0.4375, 0.375, 0.5, 0.4375, 0.5, 0.375, 0.5, 0.375, 0.5625, 0.4375, 0.5625, 0.375, 0.5625, 0.375, 0.625, 0.4375, 0.625, 0.375, 0.625, 0.375, 0.6875, 0.4375, 0.6875, 0.375, 0.75, 0.375, 0.6875, 0.4375, 0.75, 0.4375, 0.6875, 0.5, 0.75, 0.5312, 0.75, 0.5, 0.625, 0.5, 0.6875, 0.5312, 0.6875, 0.5, 0.5625, 0.5, 0.625, 0.5312, 0.625, 0.5, 0.5, 0.5, 0.5625, 0.5312, 0.5625, 0.5, 0.4375, 0.5, 0.5, 0.5312, 0.5, 0.5, 0.4375, 0.5, 0.375, 0.5312, 0.4375, 0.5312, 0.3125, 0.5, 0.375, 0.5312, 0.375, 0.5, 0.25, 0.5, 0.3125, 0.5312, 0.3125, 0.5, 0.1875, 0.5, 0.25, 0.5312, 0.25, 0.5, 0.1875, 0.5, 0.125, 0.5312, 0.1875, 0.5312, 0.0625, 0.5, 0.125, 0.5312, 0.125, 0.5, 0.0, 0.5, 0.0625, 0.5312, 0.0625, 0.5, 0.9375, 0.5, 1.0, 0.5312, 1.0, 0.5, 0.875, 0.5, 0.9375, 0.5312, 0.9375, 0.5, 0.8125, 0.5, 0.875, 0.5312, 0.875, 0.5, 0.8125, 0.5, 0.75, 0.5312, 0.8125, 0.5312, 0.75, 0.4375, 0.8125, 0.4688, 0.8125, 0.4375, 0.875, 0.4375, 0.8125, 0.4688, 0.875, 0.4688, 0.9375, 0.4375, 0.875, 0.4688, 0.9375, 0.4688, 0.9375, 0.4375, 1.0, 0.4688, 1.0, 0.4375, 0.0625, 0.4375, 0.0, 0.4688, 0.0625, 0.4688, 0.0625, 0.4375, 0.125, 0.4688, 0.125, 0.4375, 0.1875, 0.4375, 0.125, 0.4688, 0.1875, 0.4688, 0.1875, 0.4375, 0.25, 0.4688, 0.25, 0.4375, 0.3125, 0.4375, 0.25, 0.4688, 0.3125, 0.4688, 0.3125, 0.4375, 0.375, 0.4688, 0.375, 0.4375, 0.375, 0.4375, 0.4375, 0.4688, 0.4375, 0.4375, 0.5, 0.4375, 0.4375, 0.4688, 0.5, 0.4688, 0.5, 0.4375, 0.5625, 0.4688, 0.5625, 0.4375, 0.5625, 0.4375, 0.625, 0.4688, 0.625, 0.4375, 0.6875, 0.4375, 0.625, 0.4688, 0.6875, 0.4688, 0.75, 0.4375, 0.6875, 0.4688, 0.75, 0.4688, 0.75, 0.4688, 0.6875, 0.4688, 0.6875, 0.5, 0.6875, 0.625, 0.6875, 0.75, 0.75, 0.75, 0.6875, 0.25, 0.6875, 0.375, 0.75, 0.375, 0.6875, 0.5625, 0.6875, 0.625, 0.75, 0.625, 0.75, 0.75, 0.6875, 0.75, 0.6875, 0.875, 0.6875, 0.125, 0.6875, 0.25, 0.75, 0.25, 0.6875, 0.25, 0.625, 0.25, 0.625, 0.375, 0.625, 0.5625, 0.625, 0.625, 0.6875, 0.625, 0.625, 0.75, 0.625, 0.875, 0.6875, 0.875, 0.625, 0.125, 0.625, 0.25, 0.6875, 0.25, 0.625, 0.4688, 0.625, 0.5, 0.6875, 0.5, 0.625, 0.625, 0.625, 0.75, 0.6875, 0.75, 0.5625, 0.75, 0.5625, 0.875, 0.625, 0.875, 0.5625, 0.125, 0.5625, 0.25, 0.625, 0.25, 0.5625, 0.4688, 0.5625, 0.5, 0.625, 0.5, 0.5625, 0.625, 0.5625, 0.75, 0.625, 0.75, 0.625, 0.25, 0.5625, 0.25, 0.5625, 0.375, 0.5625, 0.5625, 0.5625, 0.625, 0.625, 0.625, 0.5625, 0.125, 0.5, 0.125, 0.5, 0.25, 0.5, 0.4688, 0.5, 0.5, 0.5625, 0.5, 0.5, 0.625, 0.5, 0.75, 0.5625, 0.75, 0.5, 0.25, 0.5, 0.375, 0.5625, 0.375, 0.5625, 0.5625, 0.5, 0.5625, 0.5, 0.625, 0.5, 0.75, 0.5, 0.875, 0.5625, 0.875, 0.4375, 0.25, 0.4375, 0.375, 0.5, 0.375, 0.5, 0.5625, 0.4375, 0.5625, 0.4375, 0.625, 0.4375, 0.75, 0.4375, 0.875, 0.5, 0.875, 0.4375, 0.125, 0.4375, 0.25, 0.5, 0.25, 0.4375, 0.4688, 0.4375, 0.5, 0.5, 0.5, 0.5, 0.625, 0.4375, 0.625, 0.4375, 0.75, 0.375, 0.25, 0.375, 0.375, 0.4375, 0.375, 0.375, 0.5625, 0.375, 0.625, 0.4375, 0.625, 0.375, 0.75, 0.375, 0.875, 0.4375, 0.875, 0.4375, 0.125, 0.375, 0.125, 0.375, 0.25, 0.375, 0.4688, 0.375, 0.5, 0.4375, 0.5, 0.4375, 0.625, 0.375, 0.625, 0.375, 0.75, 0.3125, 0.125, 0.3125, 0.25, 0.375, 0.25, 0.3125, 0.4688, 0.3125, 0.5, 0.375, 0.5, 0.3125, 0.625, 0.3125, 0.75, 0.375, 0.75, 0.3125, 0.25, 0.3125, 0.375, 0.375, 0.375, 0.3125, 0.5625, 0.3125, 0.625, 0.375, 0.625, 0.3125, 0.75, 0.3125, 0.875, 0.375, 0.875, 0.25, 0.4688, 0.25, 0.5, 0.3125, 0.5, 0.3125, 0.625, 0.25, 0.625, 0.25, 0.75, 0.25, 0.25, 0.25, 0.375, 0.3125, 0.375, 0.25, 0.5625, 0.25, 0.625, 0.3125, 0.625, 0.3125, 0.75, 0.25, 0.75, 0.25, 0.875, 0.3125, 0.125, 0.25, 0.125, 0.25, 0.25, 0.1875, 0.25, 0.1875, 0.375, 0.25, 0.375, 0.1875, 0.5625, 0.1875, 0.625, 0.25, 0.625, 0.1875, 0.75, 0.1875, 0.875, 0.25, 0.875, 0.1875, 0.125, 0.1875, 0.25, 0.25, 0.25, 0.1875, 0.4688, 0.1875, 0.5, 0.25, 0.5, 0.25, 0.625, 0.1875, 0.625, 0.1875, 0.75, 0.125, 0.5625, 0.125, 0.625, 0.1875, 0.625, 0.1875, 0.75, 0.125, 0.75, 0.125, 0.875, 0.125, 0.125, 0.125, 0.25, 0.1875, 0.25, 0.125, 0.4688, 0.125, 0.5, 0.1875, 0.5, 0.125, 0.625, 0.125, 0.75, 0.1875, 0.75, 0.125, 0.25, 0.125, 0.375, 0.1875, 0.375, 0.0625, 0.125, 0.0625, 0.25, 0.125, 0.25, 0.0625, 0.4688, 0.0625, 0.5, 0.125, 0.5, 0.0625, 0.625, 0.0625, 0.75, 0.125, 0.75, 0.0625, 0.25, 0.0625, 0.375, 0.125, 0.375, 0.0625, 0.5625, 0.0625, 0.625, 0.125, 0.625, 0.125, 0.75, 0.0625, 0.75, 0.0625, 0.875, 0.0625, 0.625, 0.0, 0.625, 0.0, 0.75, 0.0, 0.25, 0.0, 0.375, 0.0625, 0.375, 0.0, 0.5625, 0.0, 0.625, 0.0625, 0.625, 0.0, 0.75, 0.0, 0.875, 0.0625, 0.875, 0.0, 0.125, 0.0, 0.25, 0.0625, 0.25, 0.0625, 0.4688, 0.0, 0.4688, 0.0, 0.5, 0.9375, 0.25, 0.9375, 0.375, 1.0, 0.375, 0.9375, 0.5625, 0.9375, 0.625, 1.0, 0.625, 0.9375, 0.75, 0.9375, 0.875, 1.0, 0.875, 0.9375, 0.125, 0.9375, 0.25, 1.0, 0.25, 0.9375, 0.4688, 0.9375, 0.5, 1.0, 0.5, 1.0, 0.625, 0.9375, 0.625, 0.9375, 0.75, 0.875, 0.75, 0.875, 0.875, 0.9375, 0.875, 0.9375, 0.125, 0.875, 0.125, 0.875, 0.25, 0.875, 0.4688, 0.875, 0.5, 0.9375, 0.5, 0.875, 0.625, 0.875, 0.75, 0.9375, 0.75, 0.875, 0.25, 0.875, 0.375, 0.9375, 0.375, 0.875, 0.5625, 0.875, 0.625, 0.9375, 0.625, 0.8125, 0.125, 0.8125, 0.25, 0.875, 0.25, 0.875, 0.4688, 0.8125, 0.4688, 0.8125, 0.5, 0.8125, 0.625, 0.8125, 0.75, 0.875, 0.75, 0.875, 0.25, 0.8125, 0.25, 0.8125, 0.375, 0.8125, 0.5625, 0.8125, 0.625, 0.875, 0.625, 0.8125, 0.75, 0.8125, 0.875, 0.875, 0.875, 0.75, 0.25, 0.75, 0.375, 0.8125, 0.375, 0.8125, 0.5625, 0.75, 0.5625, 0.75, 0.625, 0.8125, 0.75, 0.75, 0.75, 0.75, 0.875, 0.75, 0.125, 0.75, 0.25, 0.8125, 0.25, 0.75, 0.4688, 0.75, 0.5, 0.8125, 0.5, 0.75, 0.625, 0.75, 0.75, 0.8125, 0.75, 0.8125, 0.5312, 0.75, 0.5312, 0.75, 0.5625, 0.8125, 0.5312, 0.8125, 0.5625, 0.875, 0.5625, 0.875, 0.5312, 0.875, 0.5625, 0.9375, 0.5625, 0.9375, 0.5312, 0.9375, 0.5625, 1.0, 0.5625, 0.0, 0.5312, 0.0, 0.5625, 0.0625, 0.5625, 0.0625, 0.5312, 0.0625, 0.5625, 0.125, 0.5625, 0.125, 0.5312, 0.125, 0.5625, 0.1875, 0.5625, 0.1875, 0.5312, 0.1875, 0.5625, 0.25, 0.5625, 0.25, 0.5312, 0.25, 0.5625, 0.3125, 0.5625, 0.375, 0.5312, 0.3125, 0.5312, 0.3125, 0.5625, 0.4375, 0.5312, 0.375, 0.5312, 0.375, 0.5625, 0.4375, 0.5312, 0.4375, 0.5625, 0.5, 0.5625, 0.5625, 0.5312, 0.5, 0.5312, 0.5, 0.5625, 0.5625, 0.5312, 0.5625, 0.5625, 0.625, 0.5625, 0.6875, 0.5312, 0.625, 0.5312, 0.625, 0.5625, 0.6875, 0.5312, 0.6875, 0.5625, 0.75, 0.5625, 0.75, 0.375, 0.75, 0.4375, 0.8125, 0.4375, 0.8125, 0.375, 0.8125, 0.4375, 0.875, 0.4375, 0.9375, 0.375, 0.875, 0.375, 0.875, 0.4375, 1.0, 0.375, 0.9375, 0.375, 0.9375, 0.4375, 0.0, 0.375, 0.0, 0.4375, 0.0625, 0.4375, 0.125, 0.375, 0.0625, 0.375, 0.0625, 0.4375, 0.125, 0.375, 0.125, 0.4375, 0.1875, 0.4375, 0.1875, 0.375, 0.1875, 0.4375, 0.25, 0.4375, 0.3125, 0.375, 0.25, 0.375, 0.25, 0.4375, 0.375, 0.375, 0.3125, 0.375, 0.3125, 0.4375, 0.375, 0.375, 0.375, 0.4375, 0.4375, 0.4375, 0.4375, 0.375, 0.4375, 0.4375, 0.5, 0.4375, 0.5, 0.375, 0.5, 0.4375, 0.5625, 0.4375, 0.5625, 0.375, 0.5625, 0.4375, 0.625, 0.4375, 0.625, 0.375, 0.625, 0.4375, 0.6875, 0.4375, 0.75, 0.375, 0.6875, 0.375, 0.6875, 0.4375, 0.6875, 0.5, 0.6875, 0.5312, 0.75, 0.5312, 0.625, 0.5, 0.625, 0.5312, 0.6875, 0.5312, 0.5625, 0.5, 0.5625, 0.5312, 0.625, 0.5312, 0.5, 0.5, 0.5, 0.5312, 0.5625, 0.5312, 0.4375, 0.5, 0.4375, 0.5312, 0.5, 0.5312, 0.4375, 0.5, 0.375, 0.5, 0.375, 0.5312, 0.3125, 0.5, 0.3125, 0.5312, 0.375, 0.5312, 0.25, 0.5, 0.25, 0.5312, 0.3125, 0.5312, 0.1875, 0.5, 0.1875, 0.5312, 0.25, 0.5312, 0.1875, 0.5, 0.125, 0.5, 0.125, 0.5312, 0.0625, 0.5, 0.0625, 0.5312, 0.125, 0.5312, 0.0, 0.5, 0.0, 0.5312, 0.0625, 0.5312, 0.9375, 0.5, 0.9375, 0.5312, 1.0, 0.5312, 0.875, 0.5, 0.875, 0.5312, 0.9375, 0.5312, 0.8125, 0.5, 0.8125, 0.5312, 0.875, 0.5312, 0.8125, 0.5, 0.75, 0.5, 0.75, 0.5312, 0.75, 0.4375, 0.75, 0.4688, 0.8125, 0.4688, 0.875, 0.4375, 0.8125, 0.4375, 0.8125, 0.4688, 0.9375, 0.4375, 0.875, 0.4375, 0.875, 0.4688, 0.9375, 0.4375, 0.9375, 0.4688, 1.0, 0.4688, 0.0625, 0.4375, 0.0, 0.4375, 0.0, 0.4688, 0.0625, 0.4375, 0.0625, 0.4688, 0.125, 0.4688, 0.1875, 0.4375, 0.125, 0.4375, 0.125, 0.4688, 0.1875, 0.4375, 0.1875, 0.4688, 0.25, 0.4688, 0.3125, 0.4375, 0.25, 0.4375, 0.25, 0.4688, 0.3125, 0.4375, 0.3125, 0.4688, 0.375, 0.4688, 0.375, 0.4375, 0.375, 0.4688, 0.4375, 0.4688, 0.5, 0.4375, 0.4375, 0.4375, 0.4375, 0.4688, 0.5, 0.4375, 0.5, 0.4688, 0.5625, 0.4688, 0.5625, 0.4375, 0.5625, 0.4688, 0.625, 0.4688, 0.6875, 0.4375, 0.625, 0.4375, 0.625, 0.4688, 0.75, 0.4375, 0.6875, 0.4375, 0.6875, 0.4688])
me_lens.update()
me_lens.normals_split_custom_set([tuple(v) for v in zip(*[iter([7.862e-08, 0.9884, 0.1521, -0.02861, 0.9972, 0.06907, 4.539e-08, 0.9972, 0.07476, -0.283, -0.6732, 0.6832, -1.521e-06, -0.6952, 0.7189, 3.034e-07, -0.6732, 0.7395, 7.349e-07, -0.9152, 0.4031, -0.1543, -0.9152, 0.3724, 4.011e-09, -1.0, 0.0, -6.17e-10, 1.0, -2.468e-09, -0.1543, 0.9152, 0.3724, 7.324e-07, 0.9152, 0.4031, -0.2751, 0.6952, 0.6641, -9.078e-08, 0.6732, 0.7395, 4.697e-06, 0.6952, 0.7189, -0.1678, -0.8988, 0.405, 3.034e-07, -0.6732, 0.7395, 1.089e-07, -0.8988, 0.4384, -1.521e-06, -0.6952, 0.7189, -0.1543, -0.9152, 0.3724, 7.349e-07, -0.9152, 0.4031, -0.1543, 0.9152, 0.3724, 4.697e-06, 0.6952, 0.7189, 7.324e-07, 0.9152, 0.4031, -6.17e-10, 1.0, -2.468e-09, -0.285, 0.9152, 0.285, -0.1543, 0.9152, 0.3724, -0.2751, 0.6952, 0.6641, -0.5229, 0.6732, 0.5229, -0.283, 0.6732, 0.6832, -0.31, -0.8988, 0.31, -0.283, -0.6732, 0.6832, -0.1678, -0.8988, 0.405, -0.5083, -0.6952, 0.5083, -0.1543, -0.9152, 0.3724, -0.2751, -0.6952, 0.6641, -0.285, 0.9152, 0.285, -0.2751, 0.6952, 0.6641, -0.1543, 0.9152, 0.3724, -0.1075, 0.9884, 0.1075, -0.02861, 0.9972, 0.06907, -0.05819, 0.9884, 0.1405, -0.5229, -0.6732, 0.5229, -0.2751, -0.6952, 0.6641, -0.283, -0.6732, 0.6832, -0.1543, -0.9152, 0.3724, -0.285, -0.9152, 0.285, 4.011e-09, -1.0, 0.0, -0.6641, -0.6952, 0.2751, -0.285, -0.9152, 0.285, -0.5083, -0.6952, 0.5083, -0.3724, 0.9152, 0.1543, -0.5083, 0.6952, 0.5083, -0.285, 0.9152, 0.285, -0.1405, 0.9884, 0.05819, -0.05287, 0.9972, 0.05287, -0.1075, 0.9884, 0.1075, -0.6832, -0.6732, 0.283, -0.5083, -0.6952, 0.5083, -0.5229, -0.6732, 0.5229, -0.285, -0.9152, 0.285, -0.3724, -0.9152, 0.1543, 4.011e-09, -1.0, 0.0, -6.17e-10, 1.0, -2.468e-09, -0.3724, 0.9152, 0.1543, -0.285, 0.9152, 0.285, -0.5083, 0.6952, 0.5083, -0.6832, 0.6732, 0.283, -0.5229, 0.6732, 0.5229, -0.405, -0.8988, 0.1678, -0.5229, -0.6732, 0.5229, -0.31, -0.8988, 0.31, -0.3724, 0.9152, 0.1543, -0.7189, 0.6952, 3.156e-06, -0.6641, 0.6952, 0.2751, -0.1521, 0.9884, 7.698e-08, -0.06907, 0.9972, 0.02861, -0.1405, 0.9884, 0.05819, -0.7395, -0.6732, 4.396e-07, -0.6641, -0.6952, 0.2751, -0.6832, -0.6732, 0.283, -0.3724, -0.9152, 0.1543, -0.4031, -0.9152, -5.756e-07, 4.011e-09, -1.0, 0.0, -6.17e-10, 1.0, -2.468e-09, -0.4031, 0.9152, 0.0, -0.3724, 0.9152, 0.1543, -0.7189, 0.6952, 3.156e-06, -0.6832, 0.6732, 0.283, -0.6641, 0.6952, 0.2751, -0.405, -0.8988, 0.1678, -0.7395, -0.6732, 4.396e-07, -0.6832, -0.6732, 0.283, -0.7189, -0.6952, -1.642e-06, -0.3724, -0.9152, 0.1543, -0.6641, -0.6952, 0.2751, -0.4031, -0.9152, -5.756e-07, -0.3724, -0.9152, -0.1543, 4.011e-09, -1.0, 0.0, -6.17e-10, 1.0, -2.468e-09, -0.3724, 0.9152, -0.1543, -0.4031, 0.9152, 0.0, -0.6641, 0.6952, -0.2751, -0.7395, 0.6732, 2.58e-07, -0.7189, 0.6952, 3.156e-06, -0.4384, -0.8988, -1.099e-06, -0.6832, -0.6732, -0.283, -0.7395, -0.6732, 4.396e-07, -0.6641, -0.6952, -0.2751, -0.4031, -0.9152, -5.756e-07, -0.7189, -0.6952, -1.642e-06, -0.3724, 0.9152, -0.1543, -0.7189, 0.6952, 3.156e-06, -0.4031, 0.9152, 0.0, -0.1405, 0.9884, -0.05819, -0.07476, 0.9972, 1.321e-07, -0.1521, 0.9884, 7.698e-08, -0.7395, -0.6732, 4.396e-07, -0.6641, -0.6952, -0.2751, -0.7189, -0.6952, -1.642e-06, -0.5083, 0.6952, -0.5083, -0.6832, 0.6732, -0.283, -0.6641, 0.6952, -0.2751, -0.31, -0.8988, -0.31, -0.6832, -0.6732, -0.283, -0.405, -0.8988, -0.1678, -0.5083, -0.6952, -0.5083, -0.3724, -0.9152, -0.1543, -0.6641, -0.6952, -0.2751, -0.3724, 0.9152, -0.1543, -0.5083, 0.6952, -0.5083, -0.6641, 0.6952, -0.2751, -0.1075, 0.9884, -0.1075, -0.06907, 0.9972, -0.02861, -0.1405, 0.9884, -0.05819, -0.6832, -0.6732, -0.283, -0.5083, -0.6952, -0.5083, -0.6641, -0.6952, -0.2751, -0.3724, -0.9152, -0.1543, -0.285, -0.9152, -0.285, 4.011e-09, -1.0, 0.0, -6.17e-10, 1.0, -2.468e-09, -0.285, 0.9152, -0.285, -0.3724, 0.9152, -0.1543, -0.1543, 0.9152, -0.3724, -0.5083, 0.6952, -0.5083, -0.285, 0.9152, -0.285, -0.05819, 0.9884, -0.1405, -0.05287, 0.9972, -0.05287, -0.1075, 0.9884, -0.1075, -0.283, -0.6732, -0.6832, -0.5083, -0.6952, -0.5083, -0.5229, -0.6732, -0.5229, -0.285, -0.9152, -0.285, -0.1543, -0.9152, -0.3724, 4.011e-09, -1.0, 0.0, -6.17e-10, 1.0, -2.468e-09, -0.1543, 0.9152, -0.3724, -0.285, 0.9152, -0.285, -0.2751, 0.6952, -0.6641, -0.5229, 0.6732, -0.5229, -0.5083, 0.6952, -0.5083, -0.1678, -0.8988, -0.405, -0.5229, -0.6732, -0.5229, -0.31, -0.8988, -0.31, -0.2751, -0.6952, -0.6641, -0.285, -0.9152, -0.285, -0.5083, -0.6952, -0.5083, -6.925e-08, 0.9884, -0.1521, -0.02861, 0.9972, -0.06907, -0.05819, 0.9884, -0.1405, -0.283, -0.6732, -0.6832, -3.087e-06, -0.6952, -0.7189, -0.2751, -0.6952, -0.6641, -0.1543, -0.9152, -0.3724, 1.225e-09, -0.9152, -0.4031, 4.011e-09, -1.0, 0.0, -6.17e-10, 1.0, -2.468e-09, 0.0, 0.9152, -0.4031, -0.1543, 0.9152, -0.3724, -3.087e-06, 0.6952, -0.7189, -0.283, 0.6732, -0.6832, -0.2751, 0.6952, -0.6641, -9.275e-07, -0.8988, -0.4384, -0.283, -0.6732, -0.6832, -0.1678, -0.8988, -0.405, -0.2751, -0.6952, -0.6641, 1.225e-09, -0.9152, -0.4031, -0.1543, -0.9152, -0.3724, -0.1543, 0.9152, -0.3724, -3.087e-06, 0.6952, -0.7189, -0.2751, 0.6952, -0.6641, -6.17e-10, 1.0, -2.468e-09, 0.1543, 0.9152, -0.3724, 0.0, 0.9152, -0.4031, 0.2751, 0.6952, -0.6641, 2.102e-07, 0.6732, -0.7395, -3.087e-06, 0.6952, -0.7189, 0.1678, -0.8988, -0.405, 8.266e-07, -0.6732, -0.7395, -9.275e-07, -0.8988, -0.4384, 0.2751, -0.6952, -0.6641, 1.225e-09, -0.9152, -0.4031, -3.087e-06, -0.6952, -0.7189, 0.1543, 0.9152, -0.3724, -3.087e-06, 0.6952, -0.7189, 0.0, 0.9152, -0.4031, 0.05819, 0.9884, -0.1405, -1.538e-07, 0.9972, -0.07476, -6.925e-08, 0.9884, -0.1521, 8.266e-07, -0.6732, -0.7395, 0.2751, -0.6952, -0.6641, -3.087e-06, -0.6952, -0.7189, 1.225e-09, -0.9152, -0.4031, 0.1543, -0.9152, -0.3724, 4.011e-09, -1.0, 0.0, 0.31, -0.8988, -0.31, 0.283, -0.6732, -0.6832, 0.1678, -0.8988, -0.405, 0.2751, -0.6952, -0.6641, 0.285, -0.9152, -0.285, 0.1543, -0.9152, -0.3724, 0.285, 0.9152, -0.285, 0.2751, 0.6952, -0.6641, 0.1543, 0.9152, -0.3724, 0.1075, 0.9884, -0.1075, 0.02861, 0.9972, -0.06907, 0.05819, 0.9884, -0.1405, 0.5229, -0.6732, -0.5229, 0.2751, -0.6952, -0.6641, 0.283, -0.6732, -0.6832, 0.1543, -0.9152, -0.3724, 0.285, -0.9152, -0.285, 4.011e-09, -1.0, 0.0, -6.17e-10, 1.0, -2.468e-09, 0.285, 0.9152, -0.285, 0.1543, 0.9152, -0.3724, 0.5083, 0.6952, -0.5083, 0.283, 0.6732, -0.6832, 0.2751, 0.6952, -0.6641, 0.3724, 0.9152, -0.1543, 0.5083, 0.6952, -0.5083, 0.285, 0.9152, -0.285, 0.1405, 0.9884, -0.05819, 0.05287, 0.9972, -0.05287, 0.1075, 0.9884, -0.1075, 0.6832, -0.6732, -0.283, 0.5083, -0.6952, -0.5083, 0.5229, -0.6732, -0.5229, 0.285, -0.9152, -0.285, 0.3724, -0.9152, -0.1543, 4.011e-09, -1.0, 0.0, -6.17e-10, 1.0, -2.468e-09, 0.3724, 0.9152, -0.1543, 0.285, 0.9152, -0.285, 0.6641, 0.6952, -0.2751, 0.5229, 0.6732, -0.5229, 0.5083, 0.6952, -0.5083, 0.405, -0.8988, -0.1678, 0.5229, -0.6732, -0.5229, 0.31, -0.8988, -0.31, 0.5083, -0.6952, -0.5083, 0.3724, -0.9152, -0.1543, 0.285, -0.9152, -0.285, 0.6832, -0.6732, -0.283, 0.7189, -0.6952, -1.61e-06, 0.6641, -0.6952, -0.2751, 0.3724, -0.9152, -0.1543, 0.4031, -0.9152, 5.756e-07, 4.011e-09, -1.0, 0.0, -6.17e-10, 1.0, -2.468e-09, 0.4031, 0.9152, -6.699e-07, 0.3724, 0.9152, -0.1543, 0.7189, 0.6952, -4.866e-06, 0.6832, 0.6732, -0.283, 0.6641, 0.6952, -0.2751, 0.4384, -0.8988, -8.72e-07, 0.6832, -0.6732, -0.283, 0.405, -0.8988, -0.1678, 0.7189, -0.6952, -1.61e-06, 0.3724, -0.9152, -0.1543, 0.6641, -0.6952, -0.2751, 0.4031, 0.9152, -6.699e-07, 0.6641, 0.6952, -0.2751, 0.3724, 0.9152, -0.1543, 0.1405, 0.9884, -0.05819, 0.07476, 0.9972, 3.963e-08, 0.06907, 0.9972, -0.02861, -6.17e-10, 1.0, -2.468e-09, 0.3724, 0.9152, 0.1543, 0.4031, 0.9152, -6.699e-07, 0.6641, 0.6952, 0.2751, 0.7395, 0.6732, 5.997e-07, 0.7189, 0.6952, -4.866e-06, 0.405, -0.8988, 0.1678, 0.7395, -0.6732, 1.204e-06, 0.4384, -0.8988, -8.72e-07, 0.6641, -0.6952, 0.2751, 0.4031, -0.9152, 5.756e-07, 0.7189, -0.6952, -1.61e-06, 0.3724, 0.9152, 0.1543, 0.7189, 0.6952, -4.866e-06, 0.4031, 0.9152, -6.699e-07, 0.1405, 0.9884, 0.05819, 0.07476, 0.9972, 3.963e-08, 0.1521, 0.9884, 6.331e-08, 0.7395, -0.6732, 1.204e-06, 0.6641, -0.6952, 0.2751, 0.7189, -0.6952, -1.61e-06, 0.4031, -0.9152, 5.756e-07, 0.3724, -0.9152, 0.1543, 4.011e-09, -1.0, 0.0, 0.5083, -0.6952, 0.5083, 0.3724, -0.9152, 0.1543, 0.6641, -0.6952, 0.2751, 0.3724, 0.9152, 0.1543, 0.5083, 0.6952, 0.5083, 0.6641, 0.6952, 0.2751, 0.1075, 0.9884, 0.1075, 0.06907, 0.9972, 0.02861, 0.1405, 0.9884, 0.05819, 0.5229, -0.6732, 0.5229, 0.6641, -0.6952, 0.2751, 0.6832, -0.6732, 0.283, 0.3724, -0.9152, 0.1543, 0.285, -0.9152, 0.285, 4.011e-09, -1.0, 0.0, -6.17e-10, 1.0, -2.468e-09, 0.285, 0.9152, 0.285, 0.3724, 0.9152, 0.1543, 0.5083, 0.6952, 0.5083, 0.6832, 0.6732, 0.283, 0.6641, 0.6952, 0.2751, 0.31, -0.8988, 0.31, 0.6832, -0.6732, 0.283, 0.405, -0.8988, 0.1678, 0.1543, 0.9152, 0.3724, 0.5083, 0.6952, 0.5083, 0.285, 0.9152, 0.285, 0.1075, 0.9884, 0.1075, 0.02861, 0.9972, 0.06907, 0.05287, 0.9972, 0.05287, 0.283, -0.6732, 0.6832, 0.5083, -0.6952, 0.5083, 0.5229, -0.6732, 0.5229, 0.285, -0.9152, 0.285, 0.1543, -0.9152, 0.3724, 4.011e-09, -1.0, 0.0, -6.17e-10, 1.0, -2.468e-09, 0.1543, 0.9152, 0.3724, 0.285, 0.9152, 0.285, 0.5083, 0.6952, 0.5083, 0.283, 0.6732, 0.6832, 0.5229, 0.6732, 0.5229, 0.1678, -0.8988, 0.405, 0.5229, -0.6732, 0.5229, 0.31, -0.8988, 0.31, 0.2751, -0.6952, 0.6641, 0.285, -0.9152, 0.285, 0.5083, -0.6952, 0.5083, 0.1543, -0.9152, 0.3724, 7.349e-07, -0.9152, 0.4031, 4.011e-09, -1.0, 0.0, -6.17e-10, 1.0, -2.468e-09, 7.324e-07, 0.9152, 0.4031, 0.1543, 0.9152, 0.3724, 4.697e-06, 0.6952, 0.7189, 0.283, 0.6732, 0.6832, 0.2751, 0.6952, 0.6641, 0.1678, -0.8988, 0.405, 3.034e-07, -0.6732, 0.7395, 0.283, -0.6732, 0.6832, 0.2751, -0.6952, 0.6641, 7.349e-07, -0.9152, 0.4031, 0.1543, -0.9152, 0.3724, 7.324e-07, 0.9152, 0.4031, 0.2751, 0.6952, 0.6641, 0.1543, 0.9152, 0.3724, 7.862e-08, 0.9884, 0.1521, 0.02861, 0.9972, 0.06907, 0.05819, 0.9884, 0.1405, 3.034e-07, -0.6732, 0.7395, 0.2751, -0.6952, 0.6641, 0.283, -0.6732, 0.6832, 0.05819, -0.9884, 0.1405, 1.089e-07, -0.8988, 0.4384, 0.1678, -0.8988, 0.405, 0.05819, -0.9884, 0.1405, 0.31, -0.8988, 0.31, 0.1075, -0.9884, 0.1075, 0.1075, -0.9884, 0.1075, 0.405, -0.8988, 0.1678, 0.1405, -0.9884, 0.05819, 0.1405, -0.9884, 0.05819, 0.4384, -0.8988, -8.72e-07, 0.1521, -0.9884, -3.461e-07, 0.1521, -0.9884, -3.461e-07, 0.405, -0.8988, -0.1678, 0.1405, -0.9884, -0.05819, 0.1405, -0.9884, -0.05819, 0.31, -0.8988, -0.31, 0.1075, -0.9884, -0.1075, 0.1075, -0.9884, -0.1075, 0.1678, -0.8988, -0.405, 0.05819, -0.9884, -0.1405, 0.05819, -0.9884, -0.1405, -9.275e-07, -0.8988, -0.4384, -3.039e-07, -0.9884, -0.1521, -3.039e-07, -0.9884, -0.1521, -0.1678, -0.8988, -0.405, -0.05819, -0.9884, -0.1405, -0.1075, -0.9884, -0.1075, -0.1678, -0.8988, -0.405, -0.31, -0.8988, -0.31, -0.1405, -0.9884, -0.05819, -0.31, -0.8988, -0.31, -0.405, -0.8988, -0.1678, -0.1405, -0.9884, -0.05819, -0.4384, -0.8988, -1.099e-06, -0.1521, -0.9884, -1.791e-07, -0.1405, -0.9884, 0.05819, -0.4384, -0.8988, -1.099e-06, -0.405, -0.8988, 0.1678, -0.1405, -0.9884, 0.05819, -0.31, -0.8988, 0.31, -0.1075, -0.9884, 0.1075, -0.05819, -0.9884, 0.1405, -0.31, -0.8988, 0.31, -0.1678, -0.8988, 0.405, -0.05819, -0.9884, 0.1405, 1.089e-07, -0.8988, 0.4384, 7.788e-08, -0.9884, 0.1521, -9.078e-08, 0.6732, 0.7395, 0.1678, 0.8988, 0.405, 0.283, 0.6732, 0.6832, 0.283, 0.6732, 0.6832, 0.31, 0.8988, 0.31, 0.5229, 0.6732, 0.5229, 0.6832, 0.6732, 0.283, 0.31, 0.8988, 0.31, 0.405, 0.8988, 0.1678, 0.7395, 0.6732, 5.997e-07, 0.405, 0.8988, 0.1678, 0.4384, 0.8988, 6.513e-08, 0.7395, 0.6732, 5.997e-07, 0.405, 0.8988, -0.1678, 0.6832, 0.6732, -0.283, 0.5229, 0.6732, -0.5229, 0.405, 0.8988, -0.1678, 0.31, 0.8988, -0.31, 0.5229, 0.6732, -0.5229, 0.1678, 0.8988, -0.405, 0.283, 0.6732, -0.6832, 0.283, 0.6732, -0.6832, -8.202e-08, 0.8988, -0.4384, 2.102e-07, 0.6732, -0.7395, -0.283, 0.6732, -0.6832, -8.202e-08, 0.8988, -0.4384, -0.1678, 0.8988, -0.405, -0.5229, 0.6732, -0.5229, -0.1678, 0.8988, -0.405, -0.31, 0.8988, -0.31, -0.5229, 0.6732, -0.5229, -0.405, 0.8988, -0.1678, -0.6832, 0.6732, -0.283, -0.6832, 0.6732, -0.283, -0.4384, 0.8988, -1.107e-06, -0.7395, 0.6732, 2.58e-07, -0.7395, 0.6732, 2.58e-07, -0.405, 0.8988, 0.1678, -0.6832, 0.6732, 0.283, -0.6832, 0.6732, 0.283, -0.31, 0.8988, 0.31, -0.5229, 0.6732, 0.5229, -0.5229, 0.6732, 0.5229, -0.1678, 0.8988, 0.405, -0.283, 0.6732, 0.6832, -9.078e-08, 0.6732, 0.7395, -0.1678, 0.8988, 0.405, 1.086e-07, 0.8988, 0.4384, -0.02861, -0.9972, 0.06907, 7.788e-08, -0.9884, 0.1521, 4.539e-08, -0.9972, 0.07476, -0.05287, -0.9972, 0.05287, -0.05819, -0.9884, 0.1405, -0.02861, -0.9972, 0.06907, -0.06907, -0.9972, 0.02861, -0.1075, -0.9884, 0.1075, -0.05287, -0.9972, 0.05287, -0.07476, -0.9972, -2.29e-07, -0.1405, -0.9884, 0.05819, -0.06907, -0.9972, 0.02861, -0.06907, -0.9972, -0.02861, -0.1521, -0.9884, -1.791e-07, -0.07476, -0.9972, -2.29e-07, -0.06907, -0.9972, -0.02861, -0.1075, -0.9884, -0.1075, -0.1405, -0.9884, -0.05819, -0.02861, -0.9972, -0.06907, -0.1075, -0.9884, -0.1075, -0.05287, -0.9972, -0.05287, 1.778e-07, -0.9972, -0.07476, -0.05819, -0.9884, -0.1405, -0.02861, -0.9972, -0.06907, 0.02861, -0.9972, -0.06907, -3.039e-07, -0.9884, -0.1521, 1.778e-07, -0.9972, -0.07476, 0.02861, -0.9972, -0.06907, 0.1075, -0.9884, -0.1075, 0.05819, -0.9884, -0.1405, 0.06907, -0.9972, -0.02861, 0.1075, -0.9884, -0.1075, 0.05287, -0.9972, -0.05287, 0.07476, -0.9972, 2.232e-07, 0.1405, -0.9884, -0.05819, 0.06907, -0.9972, -0.02861, 0.06907, -0.9972, 0.02861, 0.1521, -0.9884, -3.461e-07, 0.07476, -0.9972, 2.232e-07, 0.05287, -0.9972, 0.05287, 0.1405, -0.9884, 0.05819, 0.06907, -0.9972, 0.02861, 0.02861, -0.9972, 0.06907, 0.1075, -0.9884, 0.1075, 0.05287, -0.9972, 0.05287, 0.02861, -0.9972, 0.06907, 7.788e-08, -0.9884, 0.1521, 0.05819, -0.9884, 0.1405, 1.086e-07, 0.8988, 0.4384, 0.05819, 0.9884, 0.1405, 0.1678, 0.8988, 0.405, 0.31, 0.8988, 0.31, 0.05819, 0.9884, 0.1405, 0.1075, 0.9884, 0.1075, 0.405, 0.8988, 0.1678, 0.1075, 0.9884, 0.1075, 0.1405, 0.9884, 0.05819, 0.405, 0.8988, 0.1678, 0.1521, 0.9884, 6.331e-08, 0.4384, 0.8988, 6.513e-08, 0.405, 0.8988, -0.1678, 0.1521, 0.9884, 6.331e-08, 0.1405, 0.9884, -0.05819, 0.405, 0.8988, -0.1678, 0.1075, 0.9884, -0.1075, 0.31, 0.8988, -0.31, 0.1678, 0.8988, -0.405, 0.1075, 0.9884, -0.1075, 0.05819, 0.9884, -0.1405, 0.1678, 0.8988, -0.405, -6.925e-08, 0.9884, -0.1521, -8.202e-08, 0.8988, -0.4384, -0.1678, 0.8988, -0.405, -6.925e-08, 0.9884, -0.1521, -0.05819, 0.9884, -0.1405, -0.1678, 0.8988, -0.405, -0.1075, 0.9884, -0.1075, -0.31, 0.8988, -0.31, -0.31, 0.8988, -0.31, -0.1405, 0.9884, -0.05819, -0.405, 0.8988, -0.1678, -0.4384, 0.8988, -1.107e-06, -0.1405, 0.9884, -0.05819, -0.1521, 0.9884, 7.698e-08, -0.4384, 0.8988, -1.107e-06, -0.1405, 0.9884, 0.05819, -0.405, 0.8988, 0.1678, -0.405, 0.8988, 0.1678, -0.1075, 0.9884, 0.1075, -0.31, 0.8988, 0.31, -0.1678, 0.8988, 0.405, -0.1075, 0.9884, 0.1075, -0.05819, 0.9884, 0.1405, 1.086e-07, 0.8988, 0.4384, -0.05819, 0.9884, 0.1405, 7.862e-08, 0.9884, 0.1521, 7.862e-08, 0.9884, 0.1521, -0.05819, 0.9884, 0.1405, -0.02861, 0.9972, 0.06907, -0.283, -0.6732, 0.6832, -0.2751, -0.6952, 0.6641, -1.521e-06, -0.6952, 0.7189, -0.2751, 0.6952, 0.6641, -0.283, 0.6732, 0.6832, -9.078e-08, 0.6732, 0.7395, -0.1678, -0.8988, 0.405, -0.283, -0.6732, 0.6832, 3.034e-07, -0.6732, 0.7395, -1.521e-06, -0.6952, 0.7189, -0.2751, -0.6952, 0.6641, -0.1543, -0.9152, 0.3724, -0.1543, 0.9152, 0.3724, -0.2751, 0.6952, 0.6641, 4.697e-06, 0.6952, 0.7189, -0.2751, 0.6952, 0.6641, -0.5083, 0.6952, 0.5083, -0.5229, 0.6732, 0.5229, -0.31, -0.8988, 0.31, -0.5229, -0.6732, 0.5229, -0.283, -0.6732, 0.6832, -0.5083, -0.6952, 0.5083, -0.285, -0.9152, 0.285, -0.1543, -0.9152, 0.3724, -0.285, 0.9152, 0.285, -0.5083, 0.6952, 0.5083, -0.2751, 0.6952, 0.6641, -0.1075, 0.9884, 0.1075, -0.05287, 0.9972, 0.05287, -0.02861, 0.9972, 0.06907, -0.5229, -0.6732, 0.5229, -0.5083, -0.6952, 0.5083, -0.2751, -0.6952, 0.6641, -0.6641, -0.6952, 0.2751, -0.3724, -0.9152, 0.1543, -0.285, -0.9152, 0.285, -0.3724, 0.9152, 0.1543, -0.6641, 0.6952, 0.2751, -0.5083, 0.6952, 0.5083, -0.1405, 0.9884, 0.05819, -0.06907, 0.9972, 0.02861, -0.05287, 0.9972, 0.05287, -0.6832, -0.6732, 0.283, -0.6641, -0.6952, 0.2751, -0.5083, -0.6952, 0.5083, -0.5083, 0.6952, 0.5083, -0.6641, 0.6952, 0.2751, -0.6832, 0.6732, 0.283, -0.405, -0.8988, 0.1678, -0.6832, -0.6732, 0.283, -0.5229, -0.6732, 0.5229, -0.3724, 0.9152, 0.1543, -0.4031, 0.9152, 0.0, -0.7189, 0.6952, 3.156e-06, -0.1521, 0.9884, 7.698e-08, -0.07476, 0.9972, 1.321e-07, -0.06907, 0.9972, 0.02861, -0.7395, -0.6732, 4.396e-07, -0.7189, -0.6952, -1.642e-06, -0.6641, -0.6952, 0.2751, -0.7189, 0.6952, 3.156e-06, -0.7395, 0.6732, 2.58e-07, -0.6832, 0.6732, 0.283, -0.405, -0.8988, 0.1678, -0.4384, -0.8988, -1.099e-06, -0.7395, -0.6732, 4.396e-07, -0.7189, -0.6952, -1.642e-06, -0.4031, -0.9152, -5.756e-07, -0.3724, -0.9152, 0.1543, -0.6641, 0.6952, -0.2751, -0.6832, 0.6732, -0.283, -0.7395, 0.6732, 2.58e-07, -0.4384, -0.8988, -1.099e-06, -0.405, -0.8988, -0.1678, -0.6832, -0.6732, -0.283, -0.6641, -0.6952, -0.2751, -0.3724, -0.9152, -0.1543, -0.4031, -0.9152, -5.756e-07, -0.3724, 0.9152, -0.1543, -0.6641, 0.6952, -0.2751, -0.7189, 0.6952, 3.156e-06, -0.1405, 0.9884, -0.05819, -0.06907, 0.9972, -0.02861, -0.07476, 0.9972, 1.321e-07, -0.7395, -0.6732, 4.396e-07, -0.6832, -0.6732, -0.283, -0.6641, -0.6952, -0.2751, -0.5083, 0.6952, -0.5083, -0.5229, 0.6732, -0.5229, -0.6832, 0.6732, -0.283, -0.31, -0.8988, -0.31, -0.5229, -0.6732, -0.5229, -0.6832, -0.6732, -0.283, -0.5083, -0.6952, -0.5083, -0.285, -0.9152, -0.285, -0.3724, -0.9152, -0.1543, -0.3724, 0.9152, -0.1543, -0.285, 0.9152, -0.285, -0.5083, 0.6952, -0.5083, -0.1075, 0.9884, -0.1075, -0.05287, 0.9972, -0.05287, -0.06907, 0.9972, -0.02861, -0.6832, -0.6732, -0.283, -0.5229, -0.6732, -0.5229, -0.5083, -0.6952, -0.5083, -0.1543, 0.9152, -0.3724, -0.2751, 0.6952, -0.6641, -0.5083, 0.6952, -0.5083, -0.05819, 0.9884, -0.1405, -0.02861, 0.9972, -0.06907, -0.05287, 0.9972, -0.05287, -0.283, -0.6732, -0.6832, -0.2751, -0.6952, -0.6641, -0.5083, -0.6952, -0.5083, -0.2751, 0.6952, -0.6641, -0.283, 0.6732, -0.6832, -0.5229, 0.6732, -0.5229, -0.1678, -0.8988, -0.405, -0.283, -0.6732, -0.6832, -0.5229, -0.6732, -0.5229, -0.2751, -0.6952, -0.6641, -0.1543, -0.9152, -0.3724, -0.285, -0.9152, -0.285, -6.925e-08, 0.9884, -0.1521, -1.538e-07, 0.9972, -0.07476, -0.02861, 0.9972, -0.06907, -0.283, -0.6732, -0.6832, 8.266e-07, -0.6732, -0.7395, -3.087e-06, -0.6952, -0.7189, -3.087e-06, 0.6952, -0.7189, 2.102e-07, 0.6732, -0.7395, -0.283, 0.6732, -0.6832, -9.275e-07, -0.8988, -0.4384, 8.266e-07, -0.6732, -0.7395, -0.283, -0.6732, -0.6832, -0.2751, -0.6952, -0.6641, -3.087e-06, -0.6952, -0.7189, 1.225e-09, -0.9152, -0.4031, -0.1543, 0.9152, -0.3724, 0.0, 0.9152, -0.4031, -3.087e-06, 0.6952, -0.7189, 0.2751, 0.6952, -0.6641, 0.283, 0.6732, -0.6832, 2.102e-07, 0.6732, -0.7395, 0.1678, -0.8988, -0.405, 0.283, -0.6732, -0.6832, 8.266e-07, -0.6732, -0.7395, 0.2751, -0.6952, -0.6641, 0.1543, -0.9152, -0.3724, 1.225e-09, -0.9152, -0.4031, 0.1543, 0.9152, -0.3724, 0.2751, 0.6952, -0.6641, -3.087e-06, 0.6952, -0.7189, 0.05819, 0.9884, -0.1405, 0.02861, 0.9972, -0.06907, -1.538e-07, 0.9972, -0.07476, 8.266e-07, -0.6732, -0.7395, 0.283, -0.6732, -0.6832, 0.2751, -0.6952, -0.6641, 0.31, -0.8988, -0.31, 0.5229, -0.6732, -0.5229, 0.283, -0.6732, -0.6832, 0.2751, -0.6952, -0.6641, 0.5083, -0.6952, -0.5083, 0.285, -0.9152, -0.285, 0.285, 0.9152, -0.285, 0.5083, 0.6952, -0.5083, 0.2751, 0.6952, -0.6641, 0.1075, 0.9884, -0.1075, 0.05287, 0.9972, -0.05287, 0.02861, 0.9972, -0.06907, 0.5229, -0.6732, -0.5229, 0.5083, -0.6952, -0.5083, 0.2751, -0.6952, -0.6641, 0.5083, 0.6952, -0.5083, 0.5229, 0.6732, -0.5229, 0.283, 0.6732, -0.6832, 0.3724, 0.9152, -0.1543, 0.6641, 0.6952, -0.2751, 0.5083, 0.6952, -0.5083, 0.1405, 0.9884, -0.05819, 0.06907, 0.9972, -0.02861, 0.05287, 0.9972, -0.05287, 0.6832, -0.6732, -0.283, 0.6641, -0.6952, -0.2751, 0.5083, -0.6952, -0.5083, 0.6641, 0.6952, -0.2751, 0.6832, 0.6732, -0.283, 0.5229, 0.6732, -0.5229, 0.405, -0.8988, -0.1678, 0.6832, -0.6732, -0.283, 0.5229, -0.6732, -0.5229, 0.5083, -0.6952, -0.5083, 0.6641, -0.6952, -0.2751, 0.3724, -0.9152, -0.1543, 0.6832, -0.6732, -0.283, 0.7395, -0.6732, 1.204e-06, 0.7189, -0.6952, -1.61e-06, 0.7189, 0.6952, -4.866e-06, 0.7395, 0.6732, 5.997e-07, 0.6832, 0.6732, -0.283, 0.4384, -0.8988, -8.72e-07, 0.7395, -0.6732, 1.204e-06, 0.6832, -0.6732, -0.283, 0.7189, -0.6952, -1.61e-06, 0.4031, -0.9152, 5.756e-07, 0.3724, -0.9152, -0.1543, 0.4031, 0.9152, -6.699e-07, 0.7189, 0.6952, -4.866e-06, 0.6641, 0.6952, -0.2751, 0.1405, 0.9884, -0.05819, 0.1521, 0.9884, 6.331e-08, 0.07476, 0.9972, 3.963e-08, 0.6641, 0.6952, 0.2751, 0.6832, 0.6732, 0.283, 0.7395, 0.6732, 5.997e-07, 0.405, -0.8988, 0.1678, 0.6832, -0.6732, 0.283, 0.7395, -0.6732, 1.204e-06, 0.6641, -0.6952, 0.2751, 0.3724, -0.9152, 0.1543, 0.4031, -0.9152, 5.756e-07, 0.3724, 0.9152, 0.1543, 0.6641, 0.6952, 0.2751, 0.7189, 0.6952, -4.866e-06, 0.1405, 0.9884, 0.05819, 0.06907, 0.9972, 0.02861, 0.07476, 0.9972, 3.963e-08, 0.7395, -0.6732, 1.204e-06, 0.6832, -0.6732, 0.283, 0.6641, -0.6952, 0.2751, 0.5083, -0.6952, 0.5083, 0.285, -0.9152, 0.285, 0.3724, -0.9152, 0.1543, 0.3724, 0.9152, 0.1543, 0.285, 0.9152, 0.285, 0.5083, 0.6952, 0.5083, 0.1075, 0.9884, 0.1075, 0.05287, 0.9972, 0.05287, 0.06907, 0.9972, 0.02861, 0.5229, -0.6732, 0.5229, 0.5083, -0.6952, 0.5083, 0.6641, -0.6952, 0.2751, 0.5083, 0.6952, 0.5083, 0.5229, 0.6732, 0.5229, 0.6832, 0.6732, 0.283, 0.31, -0.8988, 0.31, 0.5229, -0.6732, 0.5229, 0.6832, -0.6732, 0.283, 0.1543, 0.9152, 0.3724, 0.2751, 0.6952, 0.6641, 0.5083, 0.6952, 0.5083, 0.1075, 0.9884, 0.1075, 0.05819, 0.9884, 0.1405, 0.02861, 0.9972, 0.06907, 0.283, -0.6732, 0.6832, 0.2751, -0.6952, 0.6641, 0.5083, -0.6952, 0.5083, 0.5083, 0.6952, 0.5083, 0.2751, 0.6952, 0.6641, 0.283, 0.6732, 0.6832, 0.1678, -0.8988, 0.405, 0.283, -0.6732, 0.6832, 0.5229, -0.6732, 0.5229, 0.2751, -0.6952, 0.6641, 0.1543, -0.9152, 0.3724, 0.285, -0.9152, 0.285, 4.697e-06, 0.6952, 0.7189, -9.078e-08, 0.6732, 0.7395, 0.283, 0.6732, 0.6832, 0.1678, -0.8988, 0.405, 1.089e-07, -0.8988, 0.4384, 3.034e-07, -0.6732, 0.7395, 0.2751, -0.6952, 0.6641, -1.521e-06, -0.6952, 0.7189, 7.349e-07, -0.9152, 0.4031, 7.324e-07, 0.9152, 0.4031, 4.697e-06, 0.6952, 0.7189, 0.2751, 0.6952, 0.6641, 7.862e-08, 0.9884, 0.1521, 4.539e-08, 0.9972, 0.07476, 0.02861, 0.9972, 0.06907, 3.034e-07, -0.6732, 0.7395, -1.521e-06, -0.6952, 0.7189, 0.2751, -0.6952, 0.6641, 0.05819, -0.9884, 0.1405, 7.788e-08, -0.9884, 0.1521, 1.089e-07, -0.8988, 0.4384, 0.05819, -0.9884, 0.1405, 0.1678, -0.8988, 0.405, 0.31, -0.8988, 0.31, 0.1075, -0.9884, 0.1075, 0.31, -0.8988, 0.31, 0.405, -0.8988, 0.1678, 0.1405, -0.9884, 0.05819, 0.405, -0.8988, 0.1678, 0.4384, -0.8988, -8.72e-07, 0.1521, -0.9884, -3.461e-07, 0.4384, -0.8988, -8.72e-07, 0.405, -0.8988, -0.1678, 0.1405, -0.9884, -0.05819, 0.405, -0.8988, -0.1678, 0.31, -0.8988, -0.31, 0.1075, -0.9884, -0.1075, 0.31, -0.8988, -0.31, 0.1678, -0.8988, -0.405, 0.05819, -0.9884, -0.1405, 0.1678, -0.8988, -0.405, -9.275e-07, -0.8988, -0.4384, -3.039e-07, -0.9884, -0.1521, -9.275e-07, -0.8988, -0.4384, -0.1678, -0.8988, -0.405, -0.1075, -0.9884, -0.1075, -0.05819, -0.9884, -0.1405, -0.1678, -0.8988, -0.405, -0.1405, -0.9884, -0.05819, -0.1075, -0.9884, -0.1075, -0.31, -0.8988, -0.31, -0.1405, -0.9884, -0.05819, -0.405, -0.8988, -0.1678, -0.4384, -0.8988, -1.099e-06, -0.1405, -0.9884, 0.05819, -0.1521, -0.9884, -1.791e-07, -0.4384, -0.8988, -1.099e-06, -0.1405, -0.9884, 0.05819, -0.405, -0.8988, 0.1678, -0.31, -0.8988, 0.31, -0.05819, -0.9884, 0.1405, -0.1075, -0.9884, 0.1075, -0.31, -0.8988, 0.31, -0.05819, -0.9884, 0.1405, -0.1678, -0.8988, 0.405, 1.089e-07, -0.8988, 0.4384, -9.078e-08, 0.6732, 0.7395, 1.086e-07, 0.8988, 0.4384, 0.1678, 0.8988, 0.405, 0.283, 0.6732, 0.6832, 0.1678, 0.8988, 0.405, 0.31, 0.8988, 0.31, 0.6832, 0.6732, 0.283, 0.5229, 0.6732, 0.5229, 0.31, 0.8988, 0.31, 0.7395, 0.6732, 5.997e-07, 0.6832, 0.6732, 0.283, 0.405, 0.8988, 0.1678, 0.7395, 0.6732, 5.997e-07, 0.4384, 0.8988, 6.513e-08, 0.405, 0.8988, -0.1678, 0.5229, 0.6732, -0.5229, 0.6832, 0.6732, -0.283, 0.405, 0.8988, -0.1678, 0.5229, 0.6732, -0.5229, 0.31, 0.8988, -0.31, 0.1678, 0.8988, -0.405, 0.283, 0.6732, -0.6832, 0.1678, 0.8988, -0.405, -8.202e-08, 0.8988, -0.4384, -0.283, 0.6732, -0.6832, 2.102e-07, 0.6732, -0.7395, -8.202e-08, 0.8988, -0.4384, -0.5229, 0.6732, -0.5229, -0.283, 0.6732, -0.6832, -0.1678, 0.8988, -0.405, -0.5229, 0.6732, -0.5229, -0.31, 0.8988, -0.31, -0.405, 0.8988, -0.1678, -0.6832, 0.6732, -0.283, -0.405, 0.8988, -0.1678, -0.4384, 0.8988, -1.107e-06, -0.7395, 0.6732, 2.58e-07, -0.4384, 0.8988, -1.107e-06, -0.405, 0.8988, 0.1678, -0.6832, 0.6732, 0.283, -0.405, 0.8988, 0.1678, -0.31, 0.8988, 0.31, -0.5229, 0.6732, 0.5229, -0.31, 0.8988, 0.31, -0.1678, 0.8988, 0.405, -9.078e-08, 0.6732, 0.7395, -0.283, 0.6732, 0.6832, -0.1678, 0.8988, 0.405, -0.02861, -0.9972, 0.06907, -0.05819, -0.9884, 0.1405, 7.788e-08, -0.9884, 0.1521, -0.05287, -0.9972, 0.05287, -0.1075, -0.9884, 0.1075, -0.05819, -0.9884, 0.1405, -0.06907, -0.9972, 0.02861, -0.1405, -0.9884, 0.05819, -0.1075, -0.9884, 0.1075, -0.07476, -0.9972, -2.29e-07, -0.1521, -0.9884, -1.791e-07, -0.1405, -0.9884, 0.05819, -0.06907, -0.9972, -0.02861, -0.1405, -0.9884, -0.05819, -0.1521, -0.9884, -1.791e-07, -0.06907, -0.9972, -0.02861, -0.05287, -0.9972, -0.05287, -0.1075, -0.9884, -0.1075, -0.02861, -0.9972, -0.06907, -0.05819, -0.9884, -0.1405, -0.1075, -0.9884, -0.1075, 1.778e-07, -0.9972, -0.07476, -3.039e-07, -0.9884, -0.1521, -0.05819, -0.9884, -0.1405, 0.02861, -0.9972, -0.06907, 0.05819, -0.9884, -0.1405, -3.039e-07, -0.9884, -0.1521, 0.02861, -0.9972, -0.06907, 0.05287, -0.9972, -0.05287, 0.1075, -0.9884, -0.1075, 0.06907, -0.9972, -0.02861, 0.1405, -0.9884, -0.05819, 0.1075, -0.9884, -0.1075, 0.07476, -0.9972, 2.232e-07, 0.1521, -0.9884, -3.461e-07, 0.1405, -0.9884, -0.05819, 0.06907, -0.9972, 0.02861, 0.1405, -0.9884, 0.05819, 0.1521, -0.9884, -3.461e-07, 0.05287, -0.9972, 0.05287, 0.1075, -0.9884, 0.1075, 0.1405, -0.9884, 0.05819, 0.02861, -0.9972, 0.06907, 0.05819, -0.9884, 0.1405, 0.1075, -0.9884, 0.1075, 0.02861, -0.9972, 0.06907, 4.539e-08, -0.9972, 0.07476, 7.788e-08, -0.9884, 0.1521, 1.086e-07, 0.8988, 0.4384, 7.862e-08, 0.9884, 0.1521, 0.05819, 0.9884, 0.1405, 0.31, 0.8988, 0.31, 0.1678, 0.8988, 0.405, 0.05819, 0.9884, 0.1405, 0.405, 0.8988, 0.1678, 0.31, 0.8988, 0.31, 0.1075, 0.9884, 0.1075, 0.405, 0.8988, 0.1678, 0.1405, 0.9884, 0.05819, 0.1521, 0.9884, 6.331e-08, 0.405, 0.8988, -0.1678, 0.4384, 0.8988, 6.513e-08, 0.1521, 0.9884, 6.331e-08, 0.405, 0.8988, -0.1678, 0.1405, 0.9884, -0.05819, 0.1075, 0.9884, -0.1075, 0.1678, 0.8988, -0.405, 0.31, 0.8988, -0.31, 0.1075, 0.9884, -0.1075, 0.1678, 0.8988, -0.405, 0.05819, 0.9884, -0.1405, -6.925e-08, 0.9884, -0.1521, -0.1678, 0.8988, -0.405, -8.202e-08, 0.8988, -0.4384, -6.925e-08, 0.9884, -0.1521, -0.1678, 0.8988, -0.405, -0.05819, 0.9884, -0.1405, -0.1075, 0.9884, -0.1075, -0.31, 0.8988, -0.31, -0.1075, 0.9884, -0.1075, -0.1405, 0.9884, -0.05819, -0.4384, 0.8988, -1.107e-06, -0.405, 0.8988, -0.1678, -0.1405, 0.9884, -0.05819, -0.4384, 0.8988, -1.107e-06, -0.1521, 0.9884, 7.698e-08, -0.1405, 0.9884, 0.05819, -0.405, 0.8988, 0.1678, -0.1405, 0.9884, 0.05819, -0.1075, 0.9884, 0.1075, -0.1678, 0.8988, 0.405, -0.31, 0.8988, 0.31, -0.1075, 0.9884, 0.1075, 1.086e-07, 0.8988, 0.4384, -0.1678, 0.8988, 0.405, -0.05819, 0.9884, 0.1405])] * 3)])
me_diskinner = bpy.data.meshes.new('DiskInner')
me_diskinner.from_pydata([(0.0, 0.01, 6.0), (-6.0, 0.01, 0.0), (-2.296, 0.01, 5.543), (-4.243, 0.01, 4.243), (-5.543, 0.01, 2.296), (6.0, 0.01, 0.0), (0.0, 0.01, 6.0), (5.543, 0.01, 2.296), (4.243, 0.01, 4.243), (2.296, 0.01, 5.543), (-6.0, 0.01, 0.0), (0.0, 0.01, -6.0), (-5.543, 0.01, -2.296), (-4.243, 0.01, -4.243), (-2.296, 0.01, -5.543), (0.0, 0.01, -6.0), (6.0, 0.01, 0.0), (2.296, 0.01, -5.543), (4.243, 0.01, -4.243), (5.543, 0.01, -2.296), (-6.0, -0.02144, 0.0), (0.0, -0.02144, 6.0), (-5.543, -0.02144, 2.296), (-4.243, -0.02144, 4.243), (-2.296, -0.02144, 5.543), (0.0, -0.02144, 6.0), (6.0, -0.02144, 0.0), (2.296, -0.02144, 5.543), (4.243, -0.02144, 4.243), (5.543, -0.02144, 2.296), (0.0, -0.02144, -6.0), (-6.0, -0.02144, 0.0), (-2.296, -0.02144, -5.543), (-4.243, -0.02144, -4.243), (-5.543, -0.02144, -2.296), (6.0, -0.02144, 0.0), (0.0, -0.02144, -6.0), (5.543, -0.02144, -2.296), (4.243, -0.02144, -4.243), (2.296, -0.02144, -5.543)], [], [(10, 1, 20, 31), (5, 7, 8, 9, 6, 0, 2, 3, 4, 1, 10, 12, 13, 14, 11, 15, 17, 18, 19, 16), (25, 27, 28, 29, 26, 35, 37, 38, 39, 36, 30, 32, 33, 34, 31, 20, 22, 23, 24, 21), (5, 16, 35, 26), (15, 11, 30, 36), (5, 26, 29, 7), (7, 29, 28, 8), (8, 28, 27, 9), (9, 27, 25, 6), (20, 1, 4, 22), (22, 4, 3, 23), (23, 3, 2, 24), (24, 2, 0, 21), (10, 31, 34, 12), (12, 34, 33, 13), (13, 33, 32, 14), (14, 32, 30, 11), (35, 16, 19, 37), (37, 19, 18, 38), (38, 18, 17, 39), (39, 17, 15, 36), (0, 6, 25, 21)])
_uv = me_diskinner.uv_layers.new(name='UVMap')
_uv.uv.foreach_set('vector', [0.0, 0.5, 0.0, 0.5, 0.0, 0.5, 0.0, 0.5, 1.0, 0.5, 0.9873, 0.3087, 0.9512, 0.04882, 0.6913, 0.01269, 0.5, 0.0, 0.5, 0.0, 0.3087, 0.01269, 0.04882, 0.04882, 0.01269, 0.3087, 0.0, 0.5, 0.0, 0.5, 0.01269, 0.6913, 0.04882, 0.9512, 0.3087, 0.9873, 0.5, 1.0, 0.5, 1.0, 0.6913, 0.9873, 0.9512, 0.9512, 0.9873, 0.6913, 1.0, 0.5, 0.5, 0.0, 0.6913, 0.01269, 0.9512, 0.04882, 0.9873, 0.3087, 1.0, 0.5, 1.0, 0.5, 0.9873, 0.6913, 0.9512, 0.9512, 0.6913, 0.9873, 0.5, 1.0, 0.5, 1.0, 0.3087, 0.9873, 0.04882, 0.9512, 0.01269, 0.6913, 0.0, 0.5, 0.0, 0.5, 0.01269, 0.3087, 0.04882, 0.04882, 0.3087, 0.01269, 0.5, 0.0, 1.0, 0.5, 1.0, 0.5, 1.0, 0.5, 1.0, 0.5, 0.5, 1.0, 0.5, 1.0, 0.5, 1.0, 0.5, 1.0, 1.0, 0.5, 1.0, 0.5, 0.9873, 0.3087, 0.9873, 0.3087, 0.9873, 0.3087, 0.9873, 0.3087, 0.9512, 0.04882, 0.9512, 0.04882, 0.9512, 0.04882, 0.9512, 0.04882, 0.6913, 0.01269, 0.6913, 0.01269, 0.6913, 0.01269, 0.6913, 0.01269, 0.5, 0.0, 0.5, 0.0, 0.0, 0.5, 0.0, 0.5, 0.01269, 0.3087, 0.01269, 0.3087, 0.01269, 0.3087, 0.01269, 0.3087, 0.04882, 0.04882, 0.04882, 0.04882, 0.04882, 0.04882, 0.04882, 0.04882, 0.3087, 0.01269, 0.3087, 0.01269, 0.3087, 0.01269, 0.3087, 0.01269, 0.5, 0.0, 0.5, 0.0, 0.0, 0.5, 0.0, 0.5, 0.01269, 0.6913, 0.01269, 0.6913, 0.01269, 0.6913, 0.01269, 0.6913, 0.04882, 0.9512, 0.04882, 0.9512, 0.04882, 0.9512, 0.04882, 0.9512, 0.3087, 0.9873, 0.3087, 0.9873, 0.3087, 0.9873, 0.3087, 0.9873, 0.5, 1.0, 0.5, 1.0, 1.0, 0.5, 1.0, 0.5, 0.9873, 0.6913, 0.9873, 0.6913, 0.9873, 0.6913, 0.9873, 0.6913, 0.9512, 0.9512, 0.9512, 0.9512, 0.9512, 0.9512, 0.9512, 0.9512, 0.6913, 0.9873, 0.6913, 0.9873, 0.6913, 0.9873, 0.6913, 0.9873, 0.5, 1.0, 0.5, 1.0, 0.5, 0.0, 0.5, 0.0, 0.5, 0.0, 0.5, 0.0])
me_diskinner.update()
me_diskinner.normals_split_custom_set([tuple(v) for v in zip(*[iter([0.0, 0.0, 1.0, 0.0, 0.0, 1.0, 0.0, 0.0, 1.0, 0.0, 0.0, 1.0, 0.0, -1.0, 3.38e-11, 0.0, -1.0, 3.38e-11, 0.0, -1.0, 3.38e-11, 0.0, -1.0, 3.38e-11, 0.0, -1.0, 3.38e-11, 0.0, -1.0, 3.38e-11, 0.0, -1.0, 3.38e-11, 0.0, -1.0, 3.38e-11, 0.0, -1.0, 3.38e-11, 0.0, -1.0, 3.38e-11, 0.0, -1.0, 3.38e-11, 0.0, -1.0, 3.38e-11, 0.0, -1.0, 3.38e-11, 0.0, -1.0, 3.38e-11, 0.0, -1.0, 3.38e-11, 0.0, -1.0, 3.38e-11, 0.0, -1.0, 3.38e-11, 0.0, -1.0, 3.38e-11, 0.0, -1.0, 3.38e-11, 0.0, -1.0, 3.38e-11, 0.0, 1.0, 0.0, 0.0, 1.0, 0.0, 0.0, 1.0, 0.0, 0.0, 1.0, 0.0, 0.0, 1.0, 0.0, 0.0, 1.0, 0.0, 0.0, 1.0, 0.0, 0.0, 1.0, 0.0, 0.0, 1.0, 0.0, 0.0, 1.0, 0.0, 0.0, 1.0, 0.0, 0.0, 1.0, 0.0, 0.0, 1.0, 0.0, 0.0, 1.0, 0.0, 0.0, 1.0, 0.0, 0.0, 1.0, 0.0, 0.0, 1.0, 0.0, 0.0, 1.0, 0.0, 0.0, 1.0, 0.0, 0.0, 1.0, 0.0, 0.0, 0.0, 1.0, 0.0, 0.0, 1.0, 0.0, 0.0, 1.0, 0.0, 0.0, 1.0, 0.0, 0.0, 1.0, 0.0, 0.0, 1.0, 0.0, 0.0, 1.0, 0.0, 0.0, 1.0, -0.9808, 0.0, -0.1951, -0.9808, 0.0, -0.1951, -0.9808, 0.0, -0.1951, -0.9808, 0.0, -0.1951, -0.8315, 0.0, -0.5556, -0.8315, 0.0, -0.5556, -0.8315, 0.0, -0.5556, -0.8315, 0.0, -0.5556, -0.5556, 0.0, -0.8315, -0.5556, 0.0, -0.8315, -0.5556, 0.0, -0.8315, -0.5556, 0.0, -0.8315, -0.1951, 0.0, -0.9808, -0.1951, 0.0, -0.9808, -0.1951, 0.0, -0.9808, -0.1951, 0.0, -0.9808, 0.9808, 0.0, -0.1951, 0.9808, 0.0, -0.1951, 0.9808, 0.0, -0.1951, 0.9808, 0.0, -0.1951, 0.8315, 0.0, -0.5556, 0.8315, 0.0, -0.5556, 0.8315, 0.0, -0.5556, 0.8315, 0.0, -0.5556, 0.5556, 0.0, -0.8315, 0.5556, 0.0, -0.8315, 0.5556, 0.0, -0.8315, 0.5556, 0.0, -0.8315, 0.1951, 0.0, -0.9808, 0.1951, 0.0, -0.9808, 0.1951, 0.0, -0.9808, 0.1951, 0.0, -0.9808, 0.9808, 0.0, 0.1951, 0.9808, 0.0, 0.1951, 0.9808, 0.0, 0.1951, 0.9808, 0.0, 0.1951, 0.8315, 0.0, 0.5556, 0.8315, 0.0, 0.5556, 0.8315, 0.0, 0.5556, 0.8315, 0.0, 0.5556, 0.5556, 0.0, 0.8315, 0.5556, 0.0, 0.8315, 0.5556, 0.0, 0.8315, 0.5556, 0.0, 0.8315, 0.1951, 0.0, 0.9808, 0.1951, 0.0, 0.9808, 0.1951, 0.0, 0.9808, 0.1951, 0.0, 0.9808, -0.9808, 0.0, 0.1951, -0.9808, 0.0, 0.1951, -0.9808, 0.0, 0.1951, -0.9808, 0.0, 0.1951, -0.8315, 0.0, 0.5556, -0.8315, 0.0, 0.5556, -0.8315, 0.0, 0.5556, -0.8315, 0.0, 0.5556, -0.5556, 0.0, 0.8315, -0.5556, 0.0, 0.8315, -0.5556, 0.0, 0.8315, -0.5556, 0.0, 0.8315, -0.1951, 0.0, 0.9808, -0.1951, 0.0, 0.9808, -0.1951, 0.0, 0.9808, -0.1951, 0.0, 0.9808, 0.0, 0.0, 1.0, 0.0, 0.0, 1.0, 0.0, 0.0, 1.0, 0.0, 0.0, 1.0])] * 3)])
me_core = bpy.data.meshes.new('Core')
me_core.from_pydata([(0.0, -1.0, 0.0), (0.7236, -0.4472, 0.5257), (-0.2764, -0.4472, 0.8506), (-0.8944, -0.4472, 0.0), (-0.2764, -0.4472, -0.8506), (0.7236, -0.4472, -0.5257), (0.2764, 0.4472, 0.8506), (-0.7236, 0.4472, 0.5257), (-0.7236, 0.4472, -0.5257), (0.2764, 0.4472, -0.8506), (0.8944, 0.4472, 0.0), (0.0, 1.0, 0.0), (-0.1625, -0.8507, 0.5), (0.4253, -0.8507, 0.309), (0.2629, -0.5257, 0.809), (0.8506, -0.5257, 0.0), (0.4253, -0.8507, -0.309), (-0.5257, -0.8507, 0.0), (-0.6882, -0.5257, 0.5), (-0.1625, -0.8507, -0.5), (-0.6882, -0.5257, -0.5), (0.2629, -0.5257, -0.809), (0.9511, 0.0, 0.309), (0.9511, 0.0, -0.309), (0.0, 0.0, 1.0), (0.5878, 0.0, 0.809), (-0.9511, 0.0, 0.309), (-0.5878, 0.0, 0.809), (-0.5878, 0.0, -0.809), (-0.9511, 0.0, -0.309), (0.5878, 0.0, -0.809), (0.0, 0.0, -1.0), (0.6882, 0.5257, 0.5), (-0.2629, 0.5257, 0.809), (-0.8506, 0.5257, 0.0), (-0.2629, 0.5257, -0.809), (0.6882, 0.5257, -0.5), (0.1625, 0.8507, 0.5), (0.5257, 0.8507, 0.0), (-0.4253, 0.8507, 0.309), (-0.4253, 0.8507, -0.309), (0.1625, 0.8507, -0.5)], [], [(0, 13, 12), (1, 13, 15), (0, 12, 17), (0, 17, 19), (0, 19, 16), (1, 15, 22), (2, 14, 24), (3, 18, 26), (4, 20, 28), (5, 21, 30), (1, 22, 25), (2, 24, 27), (3, 26, 29), (4, 28, 31), (5, 30, 23), (6, 32, 37), (7, 33, 39), (8, 34, 40), (9, 35, 41), (10, 36, 38), (38, 41, 11), (38, 36, 41), (36, 9, 41), (41, 40, 11), (41, 35, 40), (35, 8, 40), (40, 39, 11), (40, 34, 39), (34, 7, 39), (39, 37, 11), (39, 33, 37), (33, 6, 37), (37, 38, 11), (37, 32, 38), (32, 10, 38), (23, 36, 10), (23, 30, 36), (30, 9, 36), (31, 35, 9), (31, 28, 35), (28, 8, 35), (29, 34, 8), (29, 26, 34), (26, 7, 34), (27, 33, 7), (27, 24, 33), (24, 6, 33), (25, 32, 6), (25, 22, 32), (22, 10, 32), (30, 31, 9), (30, 21, 31), (21, 4, 31), (28, 29, 8), (28, 20, 29), (20, 3, 29), (26, 27, 7), (26, 18, 27), (18, 2, 27), (24, 25, 6), (24, 14, 25), (14, 1, 25), (22, 23, 10), (22, 15, 23), (15, 5, 23), (16, 21, 5), (16, 19, 21), (19, 4, 21), (19, 20, 4), (19, 17, 20), (17, 3, 20), (17, 18, 3), (17, 12, 18), (12, 2, 18), (15, 16, 5), (15, 13, 16), (13, 0, 16), (12, 14, 2), (12, 13, 14), (13, 1, 14)])
me_core.polygons.foreach_set('use_smooth', [True] * 80)
_k = set([(0, 12), (0, 13), (0, 16), (0, 17), (0, 19), (1, 13), (1, 14), (1, 15), (1, 22), (1, 25), (2, 12), (2, 14), (2, 18), (2, 24), (2, 27), (3, 17), (3, 18), (3, 20), (3, 26), (3, 29), (4, 19), (4, 20), (4, 21), (4, 28), (4, 31), (5, 15), (5, 16), (5, 21), (5, 23), (5, 30), (6, 24), (6, 25), (6, 32), (6, 33), (6, 37), (7, 26), (7, 27), (7, 33), (7, 34), (7, 39), (8, 28), (8, 29), (8, 34), (8, 35), (8, 40), (9, 30), (9, 31), (9, 35), (9, 36), (9, 41), (10, 22), (10, 23), (10, 32), (10, 36), (10, 38), (11, 37), (11, 38), (11, 39), (11, 40), (11, 41), (12, 13), (12, 14), (12, 17), (12, 18), (13, 14), (13, 15), (13, 16), (14, 24), (14, 25), (15, 16), (15, 22), (15, 23), (16, 19), (16, 21), (17, 18), (17, 19), (17, 20), (18, 26), (18, 27), (19, 20), (19, 21), (20, 28), (20, 29), (21, 30), (21, 31), (22, 23), (22, 25), (22, 32), (23, 30), (23, 36), (24, 25), (24, 27), (24, 33), (25, 32), (26, 27), (26, 29), (26, 34), (27, 33), (28, 29), (28, 31), (28, 35), (29, 34), (30, 31), (30, 36), (31, 35), (32, 37), (32, 38), (33, 37), (33, 39), (34, 39), (34, 40), (35, 40), (35, 41), (36, 38), (36, 41), (37, 38), (37, 39), (38, 41), (39, 40), (40, 41)])
me_core.attributes.new('sharp_edge', 'BOOLEAN', 'EDGE').data.foreach_set('value', [ (min(e.vertices), max(e.vertices)) in _k for e in me_core.edges])
_uv = me_core.uv_layers.new(name='UVMap')
_uv.uv.foreach_set('vector', [0.1818, 0.0, 0.2273, 0.07873, 0.1364, 0.07873, 0.2727, 0.1575, 0.3182, 0.07873, 0.3636, 0.1575, 0.9091, 0.0, 0.9545, 0.07873, 0.8636, 0.07873, 0.7273, 0.0, 0.7727, 0.07873, 0.6818, 0.07873, 0.5455, 0.0, 0.5909, 0.07873, 0.5, 0.07873, 0.2727, 0.1575, 0.3636, 0.1575, 0.3182, 0.2362, 0.09091, 0.1575, 0.1818, 0.1575, 0.1364, 0.2362, 0.8182, 0.1575, 0.9091, 0.1575, 0.8636, 0.2362, 0.6364, 0.1575, 0.7273, 0.1575, 0.6818, 0.2362, 0.4545, 0.1575, 0.5455, 0.1575, 0.5, 0.2362, 0.2727, 0.1575, 0.3182, 0.2362, 0.2273, 0.2362, 0.09091, 0.1575, 0.1364, 0.2362, 0.04546, 0.2362, 0.8182, 0.1575, 0.8636, 0.2362, 0.7727, 0.2362, 0.6364, 0.1575, 0.6818, 0.2362, 0.5909, 0.2362, 0.4545, 0.1575, 0.5, 0.2362, 0.4091, 0.2362, 0.1818, 0.3149, 0.2727, 0.3149, 0.2273, 0.3937, 0.0, 0.3149, 0.09091, 0.3149, 0.04546, 0.3937, 0.7273, 0.3149, 0.8182, 0.3149, 0.7727, 0.3937, 0.5455, 0.3149, 0.6364, 0.3149, 0.5909, 0.3937, 0.3636, 0.3149, 0.4545, 0.3149, 0.4091, 0.3937, 0.4091, 0.3937, 0.5, 0.3937, 0.4545, 0.4724, 0.4091, 0.3937, 0.4545, 0.3149, 0.5, 0.3937, 0.4545, 0.3149, 0.5455, 0.3149, 0.5, 0.3937, 0.5909, 0.3937, 0.6818, 0.3937, 0.6364, 0.4724, 0.5909, 0.3937, 0.6364, 0.3149, 0.6818, 0.3937, 0.6364, 0.3149, 0.7273, 0.3149, 0.6818, 0.3937, 0.7727, 0.3937, 0.8636, 0.3937, 0.8182, 0.4724, 0.7727, 0.3937, 0.8182, 0.3149, 0.8636, 0.3937, 0.8182, 0.3149, 0.9091, 0.3149, 0.8636, 0.3937, 0.04546, 0.3937, 0.1364, 0.3937, 0.09091, 0.4724, 0.04546, 0.3937, 0.09091, 0.3149, 0.1364, 0.3937, 0.09091, 0.3149, 0.1818, 0.3149, 0.1364, 0.3937, 0.2273, 0.3937, 0.3182, 0.3937, 0.2727, 0.4724, 0.2273, 0.3937, 0.2727, 0.3149, 0.3182, 0.3937, 0.2727, 0.3149, 0.3636, 0.3149, 0.3182, 0.3937, 0.4091, 0.2362, 0.4545, 0.3149, 0.3636, 0.3149, 0.4091, 0.2362, 0.5, 0.2362, 0.4545, 0.3149, 0.5, 0.2362, 0.5455, 0.3149, 0.4545, 0.3149, 0.5909, 0.2362, 0.6364, 0.3149, 0.5455, 0.3149, 0.5909, 0.2362, 0.6818, 0.2362, 0.6364, 0.3149, 0.6818, 0.2362, 0.7273, 0.3149, 0.6364, 0.3149, 0.7727, 0.2362, 0.8182, 0.3149, 0.7273, 0.3149, 0.7727, 0.2362, 0.8636, 0.2362, 0.8182, 0.3149, 0.8636, 0.2362, 0.9091, 0.3149, 0.8182, 0.3149, 0.04546, 0.2362, 0.09091, 0.3149, 0.0, 0.3149, 0.04546, 0.2362, 0.1364, 0.2362, 0.09091, 0.3149, 0.1364, 0.2362, 0.1818, 0.3149, 0.09091, 0.3149, 0.2273, 0.2362, 0.2727, 0.3149, 0.1818, 0.3149, 0.2273, 0.2362, 0.3182, 0.2362, 0.2727, 0.3149, 0.3182, 0.2362, 0.3636, 0.3149, 0.2727, 0.3149, 0.5, 0.2362, 0.5909, 0.2362, 0.5455, 0.3149, 0.5, 0.2362, 0.5455, 0.1575, 0.5909, 0.2362, 0.5455, 0.1575, 0.6364, 0.1575, 0.5909, 0.2362, 0.6818, 0.2362, 0.7727, 0.2362, 0.7273, 0.3149, 0.6818, 0.2362, 0.7273, 0.1575, 0.7727, 0.2362, 0.7273, 0.1575, 0.8182, 0.1575, 0.7727, 0.2362, 0.8636, 0.2362, 0.9545, 0.2362, 0.9091, 0.3149, 0.8636, 0.2362, 0.9091, 0.1575, 0.9545, 0.2362, 0.9091, 0.1575, 1.0, 0.1575, 0.9545, 0.2362, 0.1364, 0.2362, 0.2273, 0.2362, 0.1818, 0.3149, 0.1364, 0.2362, 0.1818, 0.1575, 0.2273, 0.2362, 0.1818, 0.1575, 0.2727, 0.1575, 0.2273, 0.2362, 0.3182, 0.2362, 0.4091, 0.2362, 0.3636, 0.3149, 0.3182, 0.2362, 0.3636, 0.1575, 0.4091, 0.2362, 0.3636, 0.1575, 0.4545, 0.1575, 0.4091, 0.2362, 0.5, 0.07873, 0.5455, 0.1575, 0.4545, 0.1575, 0.5, 0.07873, 0.5909, 0.07873, 0.5455, 0.1575, 0.5909, 0.07873, 0.6364, 0.1575, 0.5455, 0.1575, 0.6818, 0.07873, 0.7273, 0.1575, 0.6364, 0.1575, 0.6818, 0.07873, 0.7727, 0.07873, 0.7273, 0.1575, 0.7727, 0.07873, 0.8182, 0.1575, 0.7273, 0.1575, 0.8636, 0.07873, 0.9091, 0.1575, 0.8182, 0.1575, 0.8636, 0.07873, 0.9545, 0.07873, 0.9091, 0.1575, 0.9545, 0.07873, 1.0, 0.1575, 0.9091, 0.1575, 0.3636, 0.1575, 0.4091, 0.07873, 0.4545, 0.1575, 0.3636, 0.1575, 0.3182, 0.07873, 0.4091, 0.07873, 0.3182, 0.07873, 0.3636, 0.0, 0.4091, 0.07873, 0.1364, 0.07873, 0.1818, 0.1575, 0.09091, 0.1575, 0.1364, 0.07873, 0.2273, 0.07873, 0.1818, 0.1575, 0.2273, 0.07873, 0.2727, 0.1575, 0.1818, 0.1575])
me_core.update()
me_core.normals_split_custom_set([tuple(v) for v in zip(*[iter([0.1024, -0.9435, 0.3151, 0.1024, -0.9435, 0.3151, 0.1024, -0.9435, 0.3151, 0.7002, -0.6617, 0.268, 0.7002, -0.6617, 0.268, 0.7002, -0.6617, 0.268, -0.268, -0.9435, 0.1947, -0.268, -0.9435, 0.1947, -0.268, -0.9435, 0.1947, -0.268, -0.9435, -0.1947, -0.268, -0.9435, -0.1947, -0.268, -0.9435, -0.1947, 0.1024, -0.9435, -0.3151, 0.1024, -0.9435, -0.3151, 0.1024, -0.9435, -0.3151, 0.905, -0.3304, 0.268, 0.905, -0.3304, 0.268, 0.905, -0.3304, 0.268, 0.02475, -0.3304, 0.9435, 0.02475, -0.3304, 0.9435, 0.02475, -0.3304, 0.9435, -0.8897, -0.3304, 0.3151, -0.8897, -0.3304, 0.3151, -0.8897, -0.3304, 0.3151, -0.5746, -0.3304, -0.7488, -0.5746, -0.3304, -0.7488, -0.5746, -0.3304, -0.7488, 0.5346, -0.3304, -0.7779, 0.5346, -0.3304, -0.7779, 0.5346, -0.3304, -0.7779, 0.8026, -0.1256, 0.5831, 0.8026, -0.1256, 0.5831, 0.8026, -0.1256, 0.5831, -0.3066, -0.1256, 0.9435, -0.3066, -0.1256, 0.9435, -0.3066, -0.1256, 0.9435, -0.9921, -0.1256, 0.0, -0.9921, -0.1256, 0.0, -0.9921, -0.1256, 0.0, -0.3066, -0.1256, -0.9435, -0.3066, -0.1256, -0.9435, -0.3066, -0.1256, -0.9435, 0.8026, -0.1256, -0.5831, 0.8026, -0.1256, -0.5831, 0.8026, -0.1256, -0.5831, 0.4089, 0.6617, 0.6284, 0.4089, 0.6617, 0.6284, 0.4089, 0.6617, 0.6284, -0.4713, 0.6617, 0.5831, -0.4713, 0.6617, 0.5831, -0.4713, 0.6617, 0.5831, -0.7002, 0.6617, -0.268, -0.7002, 0.6617, -0.268, -0.7002, 0.6617, -0.268, 0.03853, 0.6617, -0.7488, 0.03853, 0.6617, -0.7488, 0.03853, 0.6617, -0.7488, 0.724, 0.6617, -0.1947, 0.724, 0.6617, -0.1947, 0.724, 0.6617, -0.1947, 0.268, 0.9435, -0.1947, 0.268, 0.9435, -0.1947, 0.268, 0.9435, -0.1947, 0.4911, 0.7947, -0.3568, 0.4911, 0.7947, -0.3568, 0.4911, 0.7947, -0.3568, 0.4089, 0.6617, -0.6284, 0.4089, 0.6617, -0.6284, 0.4089, 0.6617, -0.6284, -0.1024, 0.9435, -0.3151, -0.1024, 0.9435, -0.3151, -0.1024, 0.9435, -0.3151, -0.1876, 0.7947, -0.5773, -0.1876, 0.7947, -0.5773, -0.1876, 0.7947, -0.5773, -0.4713, 0.6617, -0.5831, -0.4713, 0.6617, -0.5831, -0.4713, 0.6617, -0.5831, -0.3313, 0.9435, 0.0, -0.3313, 0.9435, 0.0, -0.3313, 0.9435, 0.0, -0.6071, 0.7947, 0.0, -0.6071, 0.7947, 0.0, -0.6071, 0.7947, 0.0, -0.7002, 0.6617, 0.268, -0.7002, 0.6617, 0.268, -0.7002, 0.6617, 0.268, -0.1024, 0.9435, 0.3151, -0.1024, 0.9435, 0.3151, -0.1024, 0.9435, 0.3151, -0.1876, 0.7947, 0.5773, -0.1876, 0.7947, 0.5773, -0.1876, 0.7947, 0.5773, 0.03853, 0.6617, 0.7488, 0.03853, 0.6617, 0.7488, 0.03853, 0.6617, 0.7488, 0.268, 0.9435, 0.1947, 0.268, 0.9435, 0.1947, 0.268, 0.9435, 0.1947, 0.4911, 0.7947, 0.3568, 0.4911, 0.7947, 0.3568, 0.4911, 0.7947, 0.3568, 0.724, 0.6617, 0.1947, 0.724, 0.6617, 0.1947, 0.724, 0.6617, 0.1947, 0.8897, 0.3304, -0.3151, 0.8897, 0.3304, -0.3151, 0.8897, 0.3304, -0.3151, 0.7947, 0.1876, -0.5773, 0.7947, 0.1876, -0.5773, 0.7947, 0.1876, -0.5773, 0.5746, 0.3304, -0.7488, 0.5746, 0.3304, -0.7488, 0.5746, 0.3304, -0.7488, -0.02475, 0.3304, -0.9435, -0.02475, 0.3304, -0.9435, -0.02475, 0.3304, -0.9435, -0.3035, 0.1876, -0.9342, -0.3035, 0.1876, -0.9342, -0.3035, 0.1876, -0.9342, -0.5346, 0.3304, -0.7779, -0.5346, 0.3304, -0.7779, -0.5346, 0.3304, -0.7779, -0.905, 0.3304, -0.268, -0.905, 0.3304, -0.268, -0.905, 0.3304, -0.268, -0.9822, 0.1876, 0.0, -0.9822, 0.1876, 0.0, -0.9822, 0.1876, 0.0, -0.905, 0.3304, 0.268, -0.905, 0.3304, 0.268, -0.905, 0.3304, 0.268, -0.5346, 0.3304, 0.7779, -0.5346, 0.3304, 0.7779, -0.5346, 0.3304, 0.7779, -0.3035, 0.1876, 0.9342, -0.3035, 0.1876, 0.9342, -0.3035, 0.1876, 0.9342, -0.02475, 0.3304, 0.9435, -0.02475, 0.3304, 0.9435, -0.02475, 0.3304, 0.9435, 0.5746, 0.3304, 0.7488, 0.5746, 0.3304, 0.7488, 0.5746, 0.3304, 0.7488, 0.7947, 0.1876, 0.5773, 0.7947, 0.1876, 0.5773, 0.7947, 0.1876, 0.5773, 0.8897, 0.3304, 0.3151, 0.8897, 0.3304, 0.3151, 0.8897, 0.3304, 0.3151, 0.3066, 0.1256, -0.9435, 0.3066, 0.1256, -0.9435, 0.3066, 0.1256, -0.9435, 0.3035, -0.1876, -0.9342, 0.3035, -0.1876, -0.9342, 0.3035, -0.1876, -0.9342, 0.02475, -0.3304, -0.9435, 0.02475, -0.3304, -0.9435, 0.02475, -0.3304, -0.9435, -0.8026, 0.1256, -0.5831, -0.8026, 0.1256, -0.5831, -0.8026, 0.1256, -0.5831, -0.7947, -0.1876, -0.5773, -0.7947, -0.1876, -0.5773, -0.7947, -0.1876, -0.5773, -0.8897, -0.3304, -0.3151, -0.8897, -0.3304, -0.3151, -0.8897, -0.3304, -0.3151, -0.8026, 0.1256, 0.5831, -0.8026, 0.1256, 0.5831, -0.8026, 0.1256, 0.5831, -0.7947, -0.1876, 0.5773, -0.7947, -0.1876, 0.5773, -0.7947, -0.1876, 0.5773, -0.5746, -0.3304, 0.7488, -0.5746, -0.3304, 0.7488, -0.5746, -0.3304, 0.7488, 0.3066, 0.1256, 0.9435, 0.3066, 0.1256, 0.9435, 0.3066, 0.1256, 0.9435, 0.3035, -0.1876, 0.9342, 0.3035, -0.1876, 0.9342, 0.3035, -0.1876, 0.9342, 0.5346, -0.3304, 0.7779, 0.5346, -0.3304, 0.7779, 0.5346, -0.3304, 0.7779, 0.9921, 0.1256, 0.0, 0.9921, 0.1256, 0.0, 0.9921, 0.1256, 0.0, 0.9822, -0.1876, 0.0, 0.9822, -0.1876, 0.0, 0.9822, -0.1876, 0.0, 0.905, -0.3304, -0.268, 0.905, -0.3304, -0.268, 0.905, -0.3304, -0.268, 0.4713, -0.6617, -0.5831, 0.4713, -0.6617, -0.5831, 0.4713, -0.6617, -0.5831, 0.1876, -0.7947, -0.5773, 0.1876, -0.7947, -0.5773, 0.1876, -0.7947, -0.5773, -0.03853, -0.6617, -0.7488, -0.03853, -0.6617, -0.7488, -0.03853, -0.6617, -0.7488, -0.4089, -0.6617, -0.6284, -0.4089, -0.6617, -0.6284, -0.4089, -0.6617, -0.6284, -0.4911, -0.7947, -0.3568, -0.4911, -0.7947, -0.3568, -0.4911, -0.7947, -0.3568, -0.724, -0.6617, -0.1947, -0.724, -0.6617, -0.1947, -0.724, -0.6617, -0.1947, -0.724, -0.6617, 0.1947, -0.724, -0.6617, 0.1947, -0.724, -0.6617, 0.1947, -0.4911, -0.7947, 0.3568, -0.4911, -0.7947, 0.3568, -0.4911, -0.7947, 0.3568, -0.4089, -0.6617, 0.6284, -0.4089, -0.6617, 0.6284, -0.4089, -0.6617, 0.6284, 0.7002, -0.6617, -0.268, 0.7002, -0.6617, -0.268, 0.7002, -0.6617, -0.268, 0.6071, -0.7947, 0.0, 0.6071, -0.7947, 0.0, 0.6071, -0.7947, 0.0, 0.3313, -0.9435, 0.0, 0.3313, -0.9435, 0.0, 0.3313, -0.9435, 0.0, -0.03853, -0.6617, 0.7488, -0.03853, -0.6617, 0.7488, -0.03853, -0.6617, 0.7488, 0.1876, -0.7947, 0.5773, 0.1876, -0.7947, 0.5773, 0.1876, -0.7947, 0.5773, 0.4713, -0.6617, 0.5831, 0.4713, -0.6617, 0.5831, 0.4713, -0.6617, 0.5831])] * 3)])

# ---- objects
ob_light = bpy.data.objects.new('Light', light_light)
ob_camera = bpy.data.objects.new('Camera', cam_camera)
ob_sphere = bpy.data.objects.new('Sphere', me_sphere)
ob_plane = bpy.data.objects.new('Plane', me_plane)
ob_plane_001 = bpy.data.objects.new('Plane.001', me_plane)
ob_lens = bpy.data.objects.new('Lens', me_lens)
ob_diskinner = bpy.data.objects.new('DiskInner', me_diskinner)
ob_core = bpy.data.objects.new('Core', me_core)

# ---- transforms, parenting, visibility, modifiers, constraints
ob_light.location = (4.076, 1.005, 5.904)
ob_light.rotation_euler = (0.6503, 0.05522, 1.866)
ob_light.lock_rotations_4d = False
ob_light.empty_display_type = 'ARROWS'
ob_light.color = (0.0, 0.0, 0.0, 0.0)
ob_light.lineart.crease_threshold = 0.0
ob_camera.location = (7.359, -6.926, 4.958)
ob_camera.rotation_euler = (1.109, 0.0, 0.8149)
ob_camera.lock_rotations_4d = False
ob_camera.empty_display_type = 'ARROWS'
ob_camera.color = (0.0, 0.0, 0.0, 0.0)
ob_camera.display_type = 'WIRE'
ob_camera.lineart.crease_threshold = 0.0
ob_sphere.location = (0.0, 0.0, 0.0)
ob_plane.location = (0.0, 0.0, 0.0)
ob_plane.rotation_euler = (-1.571, -0.0, 1.571)
_m = ob_plane.modifiers.new('Mirror', 'MIRROR')
_m.use_axis = (False, True, True)
ob_plane_001.location = (0.0, 0.0, 0.0)
ob_plane_001.rotation_euler = (-1.571, -0.0, 0.0)
_m = ob_plane_001.modifiers.new('Mirror', 'MIRROR')
_m.use_axis = (False, True, True)
ob_lens.location = (0.0, 0.0, 0.0)
ob_lens.rotation_euler = (1.571, -0.0, 0.0)
ob_diskinner.location = (0.0, 0.0, 0.0)
ob_diskinner.rotation_euler = (1.571, -0.0, 0.0)
ob_core.location = (0.0, 0.0, 0.0)
ob_core.rotation_euler = (1.571, -0.0, 0.0)

# ---- collection membership
col_collection.objects.link(ob_light)
col_collection.objects.link(ob_camera)
col_collection.objects.link(ob_sphere)
col_collection.objects.link(ob_plane)
col_collection.objects.link(ob_plane_001)
col_reference.objects.link(ob_lens)
col_reference.objects.link(ob_diskinner)
col_reference.objects.link(ob_core)

# ---- scene / render settings (as saved in the file)
scene.camera = ob_camera
scene.frame_start = 1; scene.frame_end = 250; scene.frame_set(1)
scene.render.engine = 'BLENDER_EEVEE_NEXT'
bpy.context.view_layer.update()
